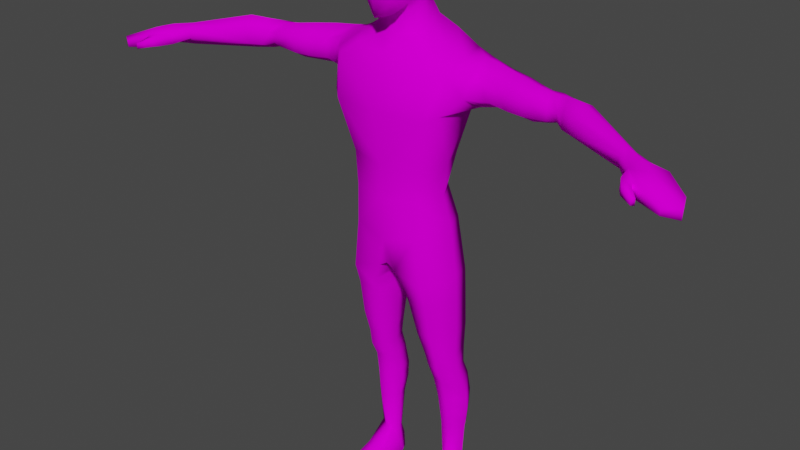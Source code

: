 # Source: M1.blend  (saved by Blender 2.93.20; exported with 4.5.12 LTS)
import bpy
from mathutils import Matrix  # noqa: F401  (used for matrix-valued properties, if any)

bpy.ops.wm.read_factory_settings(use_empty=True)
scene = bpy.context.scene
scene.name = 'Scene'

# ---- collections
col_collection = bpy.data.collections.new('Collection'); scene.collection.children.link(col_collection)

# ---- images (referenced by path relative to the original .blend; pixels are not part of the script)
import os
ASSET_DIR = os.environ.get("B2B_ASSET_DIR", "")  # directory of the original .blend (textures are referenced by path, not embedded)
HERE = os.path.dirname(os.path.abspath(__file__))  # packed textures are extracted next to this script under _unpacked/

def load_image(name, relpath, width, height, colorspace="sRGB"):
    """Load a texture the original file referenced (path relative to the .blend, or extracted next to this script)."""
    p = next((c for c in (os.path.join(HERE, relpath), os.path.join(ASSET_DIR, relpath)) if relpath and os.path.exists(c)), "")
    if p:
        img = bpy.data.images.load(p, check_existing=True)
        img.name = name
    else:  # same state as the original file: an image datablock whose file is absent (Cycles renders it pink)
        img = bpy.data.images.new(name, width, height)
        img.source = "FILE"
        img.filepath = "//" + (relpath or name)
    img.colorspace_settings.name = colorspace
    return img
img_m1_jpg = load_image('M1.jpg', 'M1.jpg', 1024, 1024, 'sRGB')

# ---- materials (node trees are filled in below, after node groups)
mat_material_005 = bpy.data.materials.new('Material.005')
mat_material_005.use_transparent_shadow = False

# ---- material node trees
mat_material_005.use_nodes = True; mat_material_005.node_tree.nodes.clear()
_N = mat_material_005.node_tree.nodes; _L = mat_material_005.node_tree.links
n0 = _N.new('ShaderNodeOutputMaterial'); n0.name = 'Material Output'; n0.location = (300, 300)
n1 = _N.new('ShaderNodeBsdfPrincipled'); n1.name = 'Principled BSDF'; n1.location = (10, 300)
n1.distribution = 'GGX'
n1.subsurface_method = 'BURLEY'
n1.inputs[3].default_value = 1.45
n1.inputs[13].default_value = 0.0
n1.inputs[27].default_value = (0.0, 0.0, 0.0, 1.0)
n1.inputs[28].default_value = 1.0
n2 = _N.new('ShaderNodeTexImage'); n2.name = 'Image Texture'; n2.location = (-423, 254)
n2.image = img_m1_jpg
_L.new(n1.outputs[0], n0.inputs[0])
_L.new(n2.outputs[0], n1.inputs[0])
n0.is_active_output = True

# ---- world
world_world = bpy.data.worlds.new('World'); scene.world = world_world
world_world.use_nodes = True; world_world.node_tree.nodes.clear()
_N = world_world.node_tree.nodes; _L = world_world.node_tree.links
n0 = _N.new('ShaderNodeOutputWorld'); n0.name = 'World Output'; n0.location = (300, 300)
n1 = _N.new('ShaderNodeBackground'); n1.name = 'Background'; n1.location = (10, 300)
n1.inputs[0].default_value = (0.05088, 0.05088, 0.05088, 1.0)
_L.new(n1.outputs[0], n0.inputs[0])
n0.is_active_output = True
world_world.color = (0.05088, 0.05088, 0.05088)
world_world.use_sun_shadow = False
world_world.sun_shadow_jitter_overblur = 0.0

# ---- meshes
me_cube_002 = bpy.data.meshes.new('Cube.002')
me_cube_002.from_pydata([(0.1966, -0.1254, 5.817), (0.2037, -0.1894, 5.887), (0.1444, -0.3252, 5.808), (0.3214, -0.2215, 6.483), (0.2542, -0.3821, 6.025), (0.2583, -0.09618, 5.595), (0.2327, 0.005658, 5.876), (0.2391, -0.003979, 5.957), (0.3291, -0.05367, 6.52), (0.2818, 0.03976, 5.635), (0.155, 0.1827, 6.015), (0.1665, 0.1981, 6.196), (0.2194, 0.2691, 5.702), (0.1538, 0.1821, 5.925), (0.09535, -0.1845, 5.787), (0.09716, -0.2312, 5.83), (0.07836, -0.3818, 5.779), (0.2126, -0.4826, 6.413), (0.1792, -0.4447, 6.007), (0.1238, -0.1812, 5.577), (0.1345, -0.4052, 5.934), (0.173, -0.3445, 5.922), (0.3024, -0.2037, 6.073), (0.3229, -0.02321, 6.133), (0.2592, -0.3418, 6.602), (0.1763, -0.4456, 6.623), (0.2596, -0.2451, 6.683), (0.2599, -0.07811, 6.706), (0.1701, -0.2634, 6.739), (0.1822, -0.07252, 6.762), (0.1328, 0.1198, 6.737), (0.2994, -0.4177, 6.423), (0.3429, -0.02815, 6.27), (0.3265, -0.2132, 6.226), (0.1954, -0.4358, 6.158), (0.2808, -0.3881, 6.174), (0.1591, 0.2313, 6.329), (0.6725, -0.2238, 5.299), (0.7123, 0.03002, 5.407), (0.5595, 0.4643, 5.387), (0.5548, -0.332, 5.286), (0.6593, -0.2846, 4.888), (0.5373, 0.5303, 4.964), (0.5417, -0.3931, 4.829), (0.8618, 0.02078, 5.311), (0.7966, 0.403, 5.335), (0.807, -0.09262, 5.044), (0.8872, 0.3279, 4.93), (1.045, -0.0002349, 5.254), (1.051, 0.3414, 5.296), (1.021, -0.0269, 5.056), (1.025, 0.3273, 4.96), (0.4207, 0.3386, 4.29), (0.425, -0.2712, 4.256), (0.378, -0.2619, 5.426), (0.4427, -0.157, 5.448), (0.3639, 0.3807, 5.564), (0.4971, 0.03481, 5.493), (0.1194, 0.4832, 2.993), (0.0993, -0.2823, 3.028), (0.232, 0.3809, 2.846), (0.1913, -0.2378, 2.809), (0.5287, 0.3907, 2.927), (0.4524, -0.2802, 2.904), (0.2519, 0.4038, 2.65), (0.2103, -0.1813, 2.646), (0.5312, 0.4035, 2.668), (0.4518, -0.2085, 2.667), (0.3003, 0.4088, 2.24), (0.2672, -0.1014, 2.24), (0.5425, 0.4085, 2.24), (0.4657, -0.1286, 2.24), (0.3271, 0.3849, 1.945), (0.2994, -0.006402, 1.945), (0.5457, 0.3847, 1.945), (0.4705, -0.03459, 1.945), (0.3484, 0.4522, 1.563), (0.3324, 0.1184, 1.564), (0.5526, 0.4638, 1.56), (0.4804, 0.09219, 1.562), (0.3428, 0.4355, 0.9214), (0.3798, 0.2181, 0.9215), (0.5631, 0.4566, 0.9207), (0.5025, 0.19, 0.9204), (0.3652, 0.403, 0.4244), (0.377, 0.2581, 0.4245), (0.4605, 0.4408, 0.4239), (0.4582, 0.2382, 0.4239), (0.3251, 0.4881, 1.308), (0.5585, 0.5128, 1.307), (0.496, 0.1427, 1.308), (0.3546, 0.1734, 1.31), (0.4757, 0.0001611, 1.749), (0.3152, 0.03673, 1.779), (0.5505, 0.3792, 1.749), (0.3406, 0.3794, 1.779), (0.3748, 0.4463, 3.487), (0.369, -0.3107, 3.491), (0.3647, -0.3071, 3.908), (0.3697, 0.2572, 3.943), (0.3207, 0.4731, 1.131), (0.5609, 0.4977, 1.131), (0.5018, 0.1661, 1.131), (0.3665, 0.1963, 1.132), (0.5907, -0.3791, 0.139), (0.3397, -0.3946, 0.1397), (0.4683, -0.4683, 0.139), (0.5714, -0.3231, 0.0008371), (0.3592, -0.3386, 0.0008371), (0.4677, -0.4123, 0.0008371), (0.3171, 0.0367, 0.01741), (0.3435, 0.0417, 0.2513), (0.4679, 0.01097, 0.01741), (0.5869, 0.05719, 0.2506), (0.6133, 0.0522, 0.01741), (0.4683, 0.01596, 0.2959), (0.5357, 0.4989, 0.01714), (0.3924, 0.5013, 0.01633), (0.4663, 0.5194, 0.01633), (0.4671, 0.5028, 0.2402), (0.3911, 0.4855, 0.2376), (0.5405, 0.4822, 0.2367), (1.283, 0.3231, 4.975), (1.273, -0.04586, 5.028), (1.294, -0.07515, 5.237), (1.304, 0.2858, 5.277), (1.476, 0.2602, 4.975), (1.448, -0.06817, 5.029), (1.467, -0.09775, 5.223), (1.495, 0.2226, 5.256), (1.592, 0.2167, 5.011), (1.698, -0.05598, 5.044), (1.713, -0.08623, 5.202), (1.609, 0.1787, 5.255), (1.708, 0.2158, 5.026), (1.801, -0.04135, 5.063), (1.813, -0.07224, 5.186), (1.724, 0.1776, 5.258), (1.826, 0.1935, 5.021), (1.901, -0.1154, 5.037), (1.921, -0.1449, 5.219), (1.845, 0.1559, 5.243), (2.078, 0.08881, 4.995), (2.032, -0.1837, 5.039), (2.052, -0.2131, 5.227), (2.098, 0.05136, 5.265), (2.736, -0.3011, 4.979), (2.663, -0.457, 5.035), (2.671, -0.4591, 5.128), (2.743, -0.3032, 5.116), (2.925, -0.3798, 4.964), (2.937, -0.3848, 5.097), (2.833, -0.6, 5.1), (2.821, -0.595, 4.968), (3.102, -0.4209, 4.938), (3.114, -0.4266, 5.092), (3.015, -0.7819, 5.085), (3.004, -0.7766, 4.941), (2.867, -0.7693, 5.092), (2.859, -0.765, 4.977), (2.979, -0.7862, 5.077), (2.97, -0.782, 4.962), (2.925, -0.8585, 5.063), (2.92, -0.8567, 4.976), (2.997, -0.8207, 5.053), (2.991, -0.8189, 4.967), (3.044, -0.9098, 5.012), (3.043, -0.9107, 4.945), (3.065, -0.873, 5.003), (3.064, -0.8739, 4.936), (3.278, -0.855, 4.983), (3.272, -0.8532, 4.906), (3.341, -0.5652, 4.905), (3.346, -0.5686, 4.989), (0.1798, 0.2127, 6.519), (0.3922, 0.4986, 0.05375), (0.6012, -0.3791, 0.0242), (0.2842, 0.03755, 0.05696), (0.6458, 0.05304, 0.05684), (0.3291, -0.3946, 0.02432), (0.4683, -0.4683, 0.0242), (0.4664, 0.5166, 0.05419), (0.5365, 0.4961, 0.05428), (0.637, 0.3201, 0.9203), (0.6562, 0.3281, 1.13), (0.3268, 0.3268, 0.9215), (0.301, 0.3347, 1.132), (0.2963, 0.2853, 1.564), (0.278, 0.208, 1.779), (0.6055, 0.2757, 1.564), (0.6123, 0.1892, 1.779), (0.2566, 0.1892, 1.945), (0.5917, 0.1698, 1.945), (0.2134, 0.1537, 2.24), (0.6217, 0.133, 2.24), (0.1366, 0.1113, 2.648), (0.642, 0.09058, 2.686), (0.1081, 0.07156, 2.828), (0.6511, 0.05602, 3.022), (0.5777, 0.04967, 3.593), (0.5408, -0.02865, 3.932), (0.5443, 0.01998, 4.28), (1.048, 0.1706, 5.376), (1.023, 0.1502, 4.954), (0.7002, -0.005136, 4.869), (0.8471, 0.1176, 4.922), (0.8292, 0.2119, 5.395), (0.5962, 0.3349, 0.4239), (0.3412, 0.3305, 0.4244), (0.2955, 0.3307, 1.309), (0.646, 0.3248, 1.307), (0.6167, 0.3762, 0.01448), (0.3394, 0.3688, 0.01633), (0.4818, 0.3659, 0.008586), (1.278, 0.1386, 4.937), (1.299, 0.1053, 5.346), (1.481, 0.06244, 5.318), (1.462, 0.09603, 4.938), (1.645, 0.08038, 4.977), (1.661, 0.04621, 5.296), (1.769, 0.05268, 5.282), (1.754, 0.08724, 5.005), (1.864, 0.03906, 4.977), (1.883, 0.005522, 5.305), (2.075, -0.08088, 5.327), (2.055, -0.04747, 4.961), (2.707, -0.3812, 5.184), (2.699, -0.3791, 4.946), (2.885, -0.4924, 5.166), (2.873, -0.4874, 4.958), (3.064, -0.6043, 5.119), (3.053, -0.5987, 4.923), (3.423, -0.7604, 4.981), (3.417, -0.7578, 4.873), (0.6476, 0.3692, 0.08372), (0.3046, 0.3623, 0.08535), (-0.1966, -0.1254, 5.817), (-0.2037, -0.1894, 5.887), (-0.1444, -0.3252, 5.808), (-0.3214, -0.2215, 6.483), (-0.2542, -0.3821, 6.025), (-0.2583, -0.09618, 5.595), (-0.2327, 0.005658, 5.876), (-0.2391, -0.003979, 5.957), (-0.3291, -0.05367, 6.52), (-0.2818, 0.03976, 5.635), (-0.155, 0.1827, 6.015), (-0.1665, 0.1981, 6.196), (-0.2194, 0.2691, 5.702), (-0.1538, 0.1821, 5.925), (-0.09535, -0.1845, 5.787), (-0.09716, -0.2312, 5.83), (-0.07836, -0.3818, 5.779), (-0.2126, -0.4826, 6.413), (-0.1792, -0.4447, 6.007), (-0.1238, -0.1812, 5.577), (-0.1345, -0.4052, 5.934), (-0.173, -0.3445, 5.922), (-0.3024, -0.2037, 6.073), (-0.3229, -0.02321, 6.133), (-0.2592, -0.3418, 6.602), (-0.1763, -0.4456, 6.623), (-0.2596, -0.2451, 6.683), (-0.2599, -0.07811, 6.706), (-0.1701, -0.2634, 6.739), (-0.1822, -0.07252, 6.762), (-0.1328, 0.1198, 6.737), (-0.2994, -0.4177, 6.423), (-0.3429, -0.02815, 6.27), (-0.3265, -0.2132, 6.226), (-0.1954, -0.4358, 6.158), (-0.2808, -0.3881, 6.174), (0.0, 0.2698, 6.526), (-0.1591, 0.2313, 6.329), (-0.6725, -0.2238, 5.299), (-0.7123, 0.03002, 5.407), (-0.5595, 0.4643, 5.387), (-0.5548, -0.332, 5.286), (-0.6593, -0.2846, 4.888), (-0.5373, 0.5303, 4.964), (-0.5417, -0.3931, 4.829), (-0.8618, 0.02078, 5.311), (-0.7966, 0.403, 5.335), (-0.807, -0.09262, 5.044), (-0.8872, 0.3279, 4.93), (-1.045, -0.0002349, 5.254), (-1.051, 0.3414, 5.296), (-1.021, -0.0269, 5.056), (-1.025, 0.3273, 4.96), (-0.4207, 0.3386, 4.29), (-0.425, -0.2712, 4.256), (-0.378, -0.2619, 5.426), (-0.4427, -0.157, 5.448), (-0.3639, 0.3807, 5.564), (-0.4971, 0.03481, 5.493), (-0.1194, 0.4832, 2.993), (-0.0993, -0.2823, 3.028), (-0.232, 0.3809, 2.846), (-0.1913, -0.2378, 2.809), (-0.5287, 0.3907, 2.927), (-0.4524, -0.2802, 2.904), (-0.2519, 0.4038, 2.65), (-0.2103, -0.1813, 2.646), (-0.5312, 0.4035, 2.668), (-0.4518, -0.2085, 2.667), (-0.3003, 0.4088, 2.24), (-0.2672, -0.1014, 2.24), (-0.5425, 0.4085, 2.24), (-0.4657, -0.1286, 2.24), (-0.3271, 0.3849, 1.945), (-0.2994, -0.006402, 1.945), (-0.5457, 0.3847, 1.945), (-0.4705, -0.03459, 1.945), (-0.3484, 0.4522, 1.563), (-0.3324, 0.1184, 1.564), (-0.5526, 0.4638, 1.56), (-0.4804, 0.09219, 1.562), (-0.3428, 0.4355, 0.9214), (-0.3798, 0.2181, 0.9215), (-0.5631, 0.4566, 0.9207), (-0.5025, 0.19, 0.9204), (-0.3652, 0.403, 0.4244), (-0.377, 0.2581, 0.4245), (-0.4605, 0.4408, 0.4239), (-0.4582, 0.2382, 0.4239), (-0.3251, 0.4881, 1.308), (-0.5585, 0.5128, 1.307), (-0.496, 0.1427, 1.308), (-0.3546, 0.1734, 1.31), (-0.4757, 0.0001611, 1.749), (-0.3152, 0.03673, 1.779), (-0.5505, 0.3792, 1.749), (-0.3406, 0.3794, 1.779), (-0.3748, 0.4463, 3.487), (-0.369, -0.3107, 3.491), (-0.3647, -0.3071, 3.908), (-0.3697, 0.2572, 3.943), (-0.3207, 0.4731, 1.131), (-0.5609, 0.4977, 1.131), (-0.5018, 0.1661, 1.131), (-0.3665, 0.1963, 1.132), (-0.5907, -0.3791, 0.139), (-0.3397, -0.3946, 0.1397), (-0.4683, -0.4683, 0.139), (-0.5714, -0.3231, 0.0008371), (-0.3592, -0.3386, 0.0008371), (-0.4677, -0.4123, 0.0008371), (-0.3171, 0.0367, 0.01741), (-0.3435, 0.0417, 0.2513), (-0.4679, 0.01097, 0.01741), (-0.5869, 0.05719, 0.2506), (-0.6133, 0.0522, 0.01741), (-0.4683, 0.01596, 0.2959), (-0.5357, 0.4989, 0.01714), (-0.3924, 0.5013, 0.01633), (-0.4663, 0.5194, 0.01633), (-0.4671, 0.5028, 0.2402), (-0.3911, 0.4855, 0.2376), (-0.5405, 0.4822, 0.2367), (-1.283, 0.3231, 4.975), (-1.273, -0.04586, 5.028), (-1.294, -0.07515, 5.237), (-1.304, 0.2858, 5.277), (-1.476, 0.2602, 4.975), (-1.448, -0.06817, 5.029), (-1.467, -0.09775, 5.223), (-1.495, 0.2226, 5.256), (-1.592, 0.2167, 5.011), (-1.698, -0.05598, 5.044), (-1.713, -0.08623, 5.202), (-1.609, 0.1787, 5.255), (-1.708, 0.2158, 5.026), (-1.801, -0.04135, 5.063), (-1.813, -0.07224, 5.186), (-1.724, 0.1776, 5.258), (-1.826, 0.1935, 5.021), (-1.901, -0.1154, 5.037), (-1.921, -0.1449, 5.219), (-1.845, 0.1559, 5.243), (-2.078, 0.08881, 4.995), (-2.032, -0.1837, 5.039), (-2.052, -0.2131, 5.227), (-2.098, 0.05136, 5.265), (-2.736, -0.3011, 4.979), (-2.663, -0.457, 5.035), (-2.671, -0.4591, 5.128), (-2.743, -0.3032, 5.116), (-2.925, -0.3798, 4.964), (-2.937, -0.3848, 5.097), (-2.833, -0.6, 5.1), (-2.821, -0.595, 4.968), (-3.102, -0.4209, 4.938), (-3.114, -0.4266, 5.092), (-3.015, -0.7819, 5.085), (-3.004, -0.7766, 4.941), (-2.867, -0.7693, 5.092), (-2.859, -0.765, 4.977), (-2.979, -0.7862, 5.077), (-2.97, -0.782, 4.962), (-2.925, -0.8585, 5.063), (-2.92, -0.8567, 4.976), (-2.997, -0.8207, 5.053), (-2.991, -0.8189, 4.967), (-3.044, -0.9098, 5.012), (-3.043, -0.9107, 4.945), (-3.065, -0.873, 5.003), (-3.064, -0.8739, 4.936), (-3.278, -0.855, 4.983), (-3.272, -0.8532, 4.906), (-3.341, -0.5652, 4.905), (-3.346, -0.5686, 4.989), (0.0, 0.2399, 5.934), (0.0, -0.2124, 5.769), (0.0, 0.2389, 6.015), (0.0, -0.2523, 5.8), (0.0, -0.4409, 5.765), (0.0, -0.5413, 6.397), (-0.1798, 0.2127, 6.519), (0.0, -0.4888, 5.99), (0.0, 0.3218, 5.723), (0.0, -0.2069, 5.567), (0.0, 0.2513, 6.185), (0.0, -0.4741, 5.94), (0.0, -0.5112, 6.657), (0.0, -0.2723, 6.796), (0.0, -0.06692, 6.809), (0.0, 0.1238, 6.787), (0.0, 0.2851, 6.315), (0.0, -0.5981, 6.144), (0.0, 0.5488, 5.394), (0.0, -0.4125, 5.249), (0.0, 0.6131, 5.015), (0.0, -0.4929, 4.854), (0.0, 0.4101, 4.29), (0.0, -0.3698, 4.236), (0.0, -0.3205, 5.404), (0.0, 0.45, 5.562), (0.0, 0.4862, 3.115), (0.0, -0.2872, 3.092), (0.0, 0.5228, 3.397), (0.0, -0.3341, 3.361), (0.0, 0.3327, 3.94), (0.0, -0.3878, 3.887), (-0.3922, 0.4986, 0.05375), (-0.6012, -0.3791, 0.0242), (-0.2842, 0.03755, 0.05696), (-0.6458, 0.05304, 0.05684), (-0.3291, -0.3946, 0.02432), (-0.4683, -0.4683, 0.0242), (-0.4664, 0.5166, 0.05419), (-0.5365, 0.4961, 0.05428), (-0.637, 0.3201, 0.9203), (-0.6562, 0.3281, 1.13), (-0.3268, 0.3268, 0.9215), (-0.301, 0.3347, 1.132), (-0.2963, 0.2853, 1.564), (-0.278, 0.208, 1.779), (-0.6055, 0.2757, 1.564), (-0.6123, 0.1892, 1.779), (-0.2566, 0.1892, 1.945), (-0.5917, 0.1698, 1.945), (-0.2134, 0.1537, 2.24), (-0.6217, 0.133, 2.24), (-0.1366, 0.1113, 2.648), (-0.642, 0.09058, 2.686), (-0.1081, 0.07156, 2.828), (-0.6511, 0.05602, 3.022), (0.0, 0.1005, 3.011), (0.0, 0.09948, 3.104), (-0.5777, 0.04967, 3.593), (-0.5408, -0.02865, 3.932), (-0.5443, 0.01998, 4.28), (-1.048, 0.1706, 5.376), (-1.023, 0.1502, 4.954), (-0.7002, -0.005136, 4.869), (-0.8471, 0.1176, 4.922), (-0.8292, 0.2119, 5.395), (-0.5962, 0.3349, 0.4239), (-0.3412, 0.3305, 0.4244), (-0.2955, 0.3307, 1.309), (-0.646, 0.3248, 1.307), (-0.6167, 0.3762, 0.01448), (-0.3394, 0.3688, 0.01633), (-0.4818, 0.3659, 0.008586), (-1.278, 0.1386, 4.937), (-1.299, 0.1053, 5.346), (-1.481, 0.06244, 5.318), (-1.462, 0.09603, 4.938), (-1.645, 0.08038, 4.977), (-1.661, 0.04621, 5.296), (-1.769, 0.05268, 5.282), (-1.754, 0.08724, 5.005), (-1.864, 0.03906, 4.977), (-1.883, 0.005522, 5.305), (-2.075, -0.08088, 5.327), (-2.055, -0.04747, 4.961), (-2.707, -0.3812, 5.184), (-2.699, -0.3791, 4.946), (-2.885, -0.4924, 5.166), (-2.873, -0.4874, 4.958), (-3.064, -0.6043, 5.119), (-3.053, -0.5987, 4.923), (-3.423, -0.7604, 4.981), (-3.417, -0.7578, 4.873), (-0.6476, 0.3692, 0.08372), (-0.3046, 0.3623, 0.08535)], [], [(19, 5, 0, 14), (13, 411, 413, 10), (6, 13, 10, 7), (30, 27, 8, 174), (34, 17, 416, 428), (31, 35, 33, 3), (17, 34, 35, 31), (14, 0, 1, 15), (33, 32, 3), (20, 21, 4, 18), (8, 32, 36, 174), (18, 34, 428, 418), (412, 14, 15, 414), (420, 19, 14, 412), (413, 421, 11, 10), (415, 16, 20, 422), (36, 427, 272, 174), (0, 6, 7, 1), (5, 9, 6, 0), (54, 435, 430, 40), (416, 17, 25, 423), (24, 31, 3), (1, 7, 23, 22), (16, 2, 21, 20), (29, 425, 424, 28), (30, 426, 425, 29), (27, 29, 28, 26), (30, 29, 27), (423, 25, 28, 424), (25, 24, 26, 28), (56, 57, 38, 39), (272, 426, 30, 174), (8, 27, 26, 3), (436, 56, 39, 429), (18, 4, 35, 34), (22, 33, 35, 4), (40, 430, 432, 43), (55, 54, 40, 37), (429, 39, 42, 431), (38, 44, 206), (57, 55, 37, 38), (205, 47, 51, 203), (41, 43, 53), (37, 40, 43, 41), (42, 204, 201, 52), (38, 37, 44), (86, 207, 121, 119), (205, 204, 47), (206, 44, 48, 202), (52, 201, 200, 99), (37, 41, 46), (53, 201, 41), (39, 38, 206), (43, 432, 434, 53), (431, 42, 52, 433), (98, 200, 201, 53), (98, 97, 199, 200), (99, 96, 439, 441), (419, 12, 56, 436), (19, 420, 435, 54), (442, 440, 97, 98), (22, 23, 32, 33), (9, 5, 55, 57), (468, 437, 58, 467), (5, 19, 54, 55), (467, 197, 61, 59), (198, 62, 96, 199), (62, 198, 196, 66), (197, 195, 65, 61), (67, 196, 198, 63), (193, 191, 73, 69), (63, 61, 65, 67), (194, 192, 74, 70), (60, 62, 66, 64), (66, 196, 194, 70), (195, 64, 68, 193), (64, 66, 70, 68), (92, 79, 189, 190), (67, 65, 69, 71), (67, 71, 194, 196), (71, 69, 73, 75), (71, 75, 192, 194), (94, 190, 189, 78), (188, 95, 76, 187), (68, 70, 74, 72), (185, 208, 85, 81), (92, 93, 77, 79), (102, 83, 183, 184), (184, 183, 82, 101), (95, 94, 78, 76), (186, 185, 81, 103), (100, 101, 82, 80), (102, 103, 81, 83), (183, 207, 86, 82), (191, 188, 93, 73), (75, 92, 190, 192), (80, 82, 86, 84), (83, 81, 85, 87), (187, 76, 88, 209), (74, 192, 190, 94), (79, 90, 210, 189), (79, 77, 91, 90), (76, 78, 89, 88), (72, 74, 94, 95), (235, 208, 84), (199, 96, 99, 200), (75, 73, 93, 92), (53, 434, 442, 98), (433, 52, 99, 441), (89, 210, 184, 101), (209, 88, 100, 186), (90, 102, 184, 210), (90, 91, 103, 102), (88, 89, 101, 100), (110, 112, 109, 108), (177, 110, 108, 179), (180, 179, 108, 109), (178, 113, 104, 176), (113, 115, 106, 104), (112, 114, 107, 109), (115, 111, 105, 106), (87, 85, 111, 115), (213, 112, 110, 212), (178, 114, 211, 234), (177, 235, 212, 110), (202, 48, 124, 215), (175, 181, 118, 117), (181, 182, 116, 118), (175, 235, 84, 120), (84, 86, 119, 120), (212, 235, 175, 117), (49, 202, 215, 125), (123, 124, 48, 50), (215, 124, 128, 216), (123, 127, 128, 124), (214, 217, 127, 123), (122, 125, 129, 126), (217, 126, 130, 218), (128, 127, 131, 132), (216, 128, 132, 219), (219, 132, 136, 220), (126, 129, 133, 130), (132, 131, 135, 136), (130, 133, 137, 134), (218, 130, 134, 221), (137, 141, 138, 134), (221, 222, 139, 135), (220, 136, 140, 223), (136, 135, 139, 140), (223, 224, 145, 141), (138, 141, 145, 142), (222, 138, 142, 225), (139, 143, 144, 140), (145, 149, 146, 142), (144, 148, 226, 224), (142, 146, 227, 225), (51, 49, 125, 122), (226, 148, 152, 228), (146, 149, 151, 150), (233, 171, 157, 231), (148, 147, 153, 152), (229, 153, 147, 227), (151, 155, 154, 150), (231, 157, 153, 229), (159, 163, 162, 158), (152, 158, 160, 156), (233, 172, 173, 232), (157, 161, 159, 153), (230, 228, 152, 156), (158, 162, 164, 160), (173, 172, 154, 155), (156, 160, 161, 157), (165, 169, 167, 163), (159, 158, 152, 153), (164, 165, 161, 160), (162, 166, 168, 164), (163, 167, 166, 162), (168, 169, 165, 164), (232, 230, 156, 170), (167, 169, 168, 166), (44, 46, 50, 48), (42, 39, 45), (12, 9, 57, 56), (47, 45, 49, 51), (161, 165, 163, 159), (418, 422, 20, 18), (440, 438, 59, 97), (96, 62, 60, 58), (11, 421, 427, 36), (12, 419, 411, 13), (437, 439, 96, 58), (24, 25, 17, 31), (176, 180, 109, 107), (42, 45, 47), (59, 61, 63, 97), (1, 22, 4, 21), (21, 2, 1), (414, 15, 16, 415), (15, 1, 2, 16), (7, 10, 11, 23), (104, 106, 180, 176), (113, 207, 87, 115), (119, 121, 182, 181), (120, 119, 181, 175), (114, 178, 176, 107), (106, 105, 179, 180), (182, 234, 211, 116), (111, 177, 179, 105), (85, 208, 235), (91, 209, 186, 103), (203, 214, 123, 50), (125, 215, 216, 129), (122, 126, 217, 214), (127, 217, 218, 131), (129, 216, 219, 133), (133, 219, 220, 137), (131, 218, 221, 135), (134, 138, 222, 221), (137, 220, 223, 141), (140, 144, 224, 223), (139, 222, 225, 143), (226, 149, 145, 224), (143, 147, 148, 144), (149, 226, 228, 151), (172, 233, 231, 154), (150, 229, 227, 146), (154, 231, 229, 150), (171, 233, 232, 170), (155, 151, 228, 230), (173, 155, 230, 232), (156, 157, 171, 170), (37, 46, 44), (77, 187, 209, 91), (72, 95, 188, 191), (100, 80, 185, 186), (80, 84, 208, 185), (93, 188, 187, 77), (65, 195, 193, 69), (68, 72, 191, 193), (60, 64, 195, 197), (58, 60, 197, 467), (438, 468, 467, 59), (204, 41, 201), (45, 206, 202, 49), (41, 204, 205, 46), (46, 205, 203, 50), (45, 39, 206), (23, 11, 36, 32), (9, 12, 13, 6), (63, 198, 199, 97), (78, 189, 210, 89), (83, 87, 207, 183), (204, 42, 47), (213, 211, 114, 112), (211, 213, 118, 116), (118, 213, 212, 117), (178, 234, 207, 113), (121, 207, 234, 182), (111, 85, 235, 177), (51, 122, 214, 203), (227, 147, 143, 225), (3, 26, 24), (3, 32, 8), (255, 250, 236, 241), (249, 246, 413, 411), (242, 243, 246, 249), (266, 417, 244, 263), (270, 428, 416, 253), (267, 239, 269, 271), (253, 267, 271, 270), (250, 251, 237, 236), (269, 239, 268), (256, 254, 240, 257), (244, 417, 273, 268), (254, 418, 428, 270), (412, 414, 251, 250), (420, 412, 250, 255), (413, 246, 247, 421), (415, 422, 256, 252), (273, 417, 272, 427), (236, 237, 243, 242), (241, 236, 242, 245), (291, 277, 430, 435), (416, 423, 261, 253), (260, 239, 267), (237, 258, 259, 243), (252, 256, 257, 238), (265, 264, 424, 425), (266, 265, 425, 426), (263, 262, 264, 265), (266, 263, 265), (423, 424, 264, 261), (261, 264, 262, 260), (293, 276, 275, 294), (272, 417, 266, 426), (244, 239, 262, 263), (436, 429, 276, 293), (254, 270, 271, 240), (258, 240, 271, 269), (277, 280, 432, 430), (292, 274, 277, 291), (429, 431, 279, 276), (275, 476, 281), (294, 275, 274, 292), (475, 473, 288, 284), (278, 290, 280), (274, 278, 280, 277), (279, 289, 471, 474), (275, 281, 274), (323, 356, 358, 477), (475, 284, 474), (476, 472, 285, 281), (289, 336, 470, 471), (274, 283, 278), (290, 278, 471), (276, 476, 275), (280, 290, 434, 432), (431, 433, 289, 279), (335, 290, 471, 470), (335, 470, 469, 334), (336, 441, 439, 333), (419, 436, 293, 248), (255, 291, 435, 420), (442, 335, 334, 440), (258, 269, 268, 259), (245, 294, 292, 241), (468, 467, 295, 437), (241, 292, 291, 255), (467, 296, 298, 465), (466, 469, 333, 299), (299, 303, 464, 466), (465, 298, 302, 463), (304, 300, 466, 464), (461, 306, 310, 459), (300, 304, 302, 298), (462, 307, 311, 460), (297, 301, 303, 299), (303, 307, 462, 464), (463, 461, 305, 301), (301, 305, 307, 303), (329, 458, 457, 316), (304, 308, 306, 302), (304, 464, 462, 308), (308, 312, 310, 306), (308, 462, 460, 312), (331, 315, 457, 458), (456, 455, 313, 332), (305, 309, 311, 307), (453, 318, 322, 478), (329, 316, 314, 330), (339, 452, 451, 320), (452, 338, 319, 451), (332, 313, 315, 331), (454, 340, 318, 453), (337, 317, 319, 338), (339, 320, 318, 340), (451, 319, 323, 477), (459, 310, 330, 456), (312, 460, 458, 329), (317, 321, 323, 319), (320, 324, 322, 318), (455, 479, 325, 313), (311, 331, 458, 460), (316, 457, 480, 327), (316, 327, 328, 314), (313, 325, 326, 315), (309, 332, 331, 311), (505, 321, 478), (469, 470, 336, 333), (312, 329, 330, 310), (290, 335, 442, 434), (433, 441, 336, 289), (326, 338, 452, 480), (479, 454, 337, 325), (327, 480, 452, 339), (327, 339, 340, 328), (325, 337, 338, 326), (347, 345, 346, 349), (445, 447, 345, 347), (448, 346, 345, 447), (446, 444, 341, 350), (350, 341, 343, 352), (349, 346, 344, 351), (352, 343, 342, 348), (324, 352, 348, 322), (483, 482, 347, 349), (446, 504, 481, 351), (445, 347, 482, 505), (472, 485, 361, 285), (443, 354, 355, 449), (449, 355, 353, 450), (443, 357, 321, 505), (321, 357, 356, 323), (482, 354, 443, 505), (286, 362, 485, 472), (360, 287, 285, 361), (485, 486, 365, 361), (360, 361, 365, 364), (484, 360, 364, 487), (359, 363, 366, 362), (487, 488, 367, 363), (365, 369, 368, 364), (486, 489, 369, 365), (489, 490, 373, 369), (363, 367, 370, 366), (369, 373, 372, 368), (367, 371, 374, 370), (488, 491, 371, 367), (374, 371, 375, 378), (491, 372, 376, 492), (490, 493, 377, 373), (373, 377, 376, 372), (493, 378, 382, 494), (375, 379, 382, 378), (492, 495, 379, 375), (376, 377, 381, 380), (382, 379, 383, 386), (381, 494, 496, 385), (379, 495, 497, 383), (288, 359, 362, 286), (496, 498, 389, 385), (383, 387, 388, 386), (503, 501, 394, 408), (385, 389, 390, 384), (499, 497, 384, 390), (388, 387, 391, 392), (501, 499, 390, 394), (396, 395, 399, 400), (389, 393, 397, 395), (503, 502, 410, 409), (394, 390, 396, 398), (500, 393, 389, 498), (395, 397, 401, 399), (410, 392, 391, 409), (393, 394, 398, 397), (402, 400, 404, 406), (396, 390, 389, 395), (401, 397, 398, 402), (399, 401, 405, 403), (400, 399, 403, 404), (405, 401, 402, 406), (502, 407, 393, 500), (404, 403, 405, 406), (281, 285, 287, 283), (279, 282, 276), (248, 293, 294, 245), (284, 288, 286, 282), (398, 396, 400, 402), (418, 254, 256, 422), (440, 334, 296, 438), (333, 295, 297, 299), (247, 273, 427, 421), (248, 249, 411, 419), (437, 295, 333, 439), (260, 267, 253, 261), (444, 344, 346, 448), (279, 284, 282), (296, 334, 300, 298), (237, 257, 240, 258), (257, 237, 238), (414, 415, 252, 251), (251, 252, 238, 237), (243, 259, 247, 246), (341, 444, 448, 343), (350, 352, 324, 477), (356, 449, 450, 358), (357, 443, 449, 356), (351, 344, 444, 446), (343, 448, 447, 342), (450, 353, 481, 504), (348, 342, 447, 445), (322, 505, 478), (328, 340, 454, 479), (473, 287, 360, 484), (362, 366, 486, 485), (359, 484, 487, 363), (364, 368, 488, 487), (366, 370, 489, 486), (370, 374, 490, 489), (368, 372, 491, 488), (371, 491, 492, 375), (374, 378, 493, 490), (377, 493, 494, 381), (376, 380, 495, 492), (496, 494, 382, 386), (380, 381, 385, 384), (386, 388, 498, 496), (409, 391, 501, 503), (387, 383, 497, 499), (391, 387, 499, 501), (408, 407, 502, 503), (392, 500, 498, 388), (410, 502, 500, 392), (393, 407, 408, 394), (274, 281, 283), (314, 328, 479, 455), (309, 459, 456, 332), (337, 454, 453, 317), (317, 453, 478, 321), (330, 314, 455, 456), (302, 306, 461, 463), (305, 461, 459, 309), (297, 465, 463, 301), (295, 467, 465, 297), (438, 296, 467, 468), (474, 471, 278), (282, 286, 472, 476), (278, 283, 475, 474), (283, 287, 473, 475), (282, 476, 276), (259, 268, 273, 247), (245, 242, 249, 248), (300, 334, 469, 466), (315, 326, 480, 457), (320, 451, 477, 324), (474, 284, 279), (483, 349, 351, 481), (481, 353, 355, 483), (355, 354, 482, 483), (446, 350, 477, 504), (358, 450, 504, 477), (348, 445, 505, 322), (288, 473, 484, 359), (497, 495, 380, 384), (239, 260, 262), (239, 244, 268)])
me_cube_002.polygons.foreach_set('use_smooth', [True] * 526)
_uv = me_cube_002.uv_layers.new(name='UVMap')
_uv.uv.foreach_set('vector', [0.317, 0.7785, 0.3326, 0.7811, 0.3234, 0.8193, 0.3133, 0.8157, 0.3191, 0.8323, 0.3059, 0.8333, 0.3059, 0.8429, 0.3192, 0.8429, 0.3231, 0.8262, 0.3153, 0.8321, 0.3192, 0.8429, 0.3259, 0.8367, 0.6915, 0.8946, 0.7017, 0.8906, 0.7069, 0.9, 0.694, 0.9078, 0.3249, 0.8611, 0.3259, 0.8885, 0.3066, 0.8878, 0.3053, 0.8638, 0.33, 0.8916, 0.3282, 0.8619, 0.3327, 0.8681, 0.3322, 0.8989, 0.3259, 0.8885, 0.3249, 0.8611, 0.3285, 0.8617, 0.3303, 0.889, 0.3133, 0.8157, 0.3234, 0.8193, 0.3241, 0.8276, 0.3135, 0.8209, 0.3327, 0.8681, 0.3344, 0.8734, 0.3322, 0.8989, 0.3185, 0.836, 0.3205, 0.8317, 0.3265, 0.8453, 0.3214, 0.8455, 0.7069, 0.9, 0.7128, 0.9144, 0.6959, 0.919, 0.694, 0.9078, 0.3214, 0.8455, 0.3249, 0.8611, 0.3053, 0.8638, 0.3044, 0.8456, 0.3059, 0.8136, 0.3133, 0.8157, 0.3135, 0.8209, 0.3059, 0.8173, 0.3026, 0.7771, 0.317, 0.7785, 0.3133, 0.8157, 0.3059, 0.8136, 0.6954, 0.9419, 0.6913, 0.9317, 0.6998, 0.9262, 0.7038, 0.9373, 0.303, 0.8193, 0.3122, 0.8187, 0.3185, 0.836, 0.304, 0.8397, 0.6959, 0.919, 0.6878, 0.9237, 0.6842, 0.9101, 0.694, 0.9078, 0.3195, 0.8192, 0.3231, 0.8262, 0.3259, 0.8367, 0.3202, 0.8275, 0.3234, 0.7705, 0.3262, 0.7761, 0.3231, 0.8262, 0.3195, 0.8192, 0.3464, 0.7797, 0.3026, 0.7712, 0.3026, 0.7407, 0.3669, 0.7602, 0.3066, 0.8878, 0.3259, 0.8885, 0.325, 0.9115, 0.308, 0.9158, 0.3296, 0.9131, 0.33, 0.8916, 0.3322, 0.8989, 0.3202, 0.8275, 0.3259, 0.8367, 0.3307, 0.8577, 0.3287, 0.8504, 0.3122, 0.8187, 0.3167, 0.8193, 0.3205, 0.8317, 0.3185, 0.836, 0.6984, 0.8871, 0.6908, 0.8795, 0.6995, 0.8703, 0.7052, 0.8794, 0.6915, 0.8946, 0.685, 0.8906, 0.6908, 0.8795, 0.6984, 0.8871, 0.7017, 0.8906, 0.6984, 0.8871, 0.7052, 0.8794, 0.7079, 0.8849, 0.6915, 0.8946, 0.6984, 0.8871, 0.7017, 0.8906, 0.7128, 0.8619, 0.7156, 0.8739, 0.7052, 0.8794, 0.6995, 0.8703, 0.7156, 0.8739, 0.7142, 0.8828, 0.7079, 0.8849, 0.7052, 0.8794, 0.3448, 0.7934, 0.3603, 0.7891, 0.3824, 0.7755, 0.3675, 0.7743, 0.6842, 0.9101, 0.685, 0.8906, 0.6915, 0.8946, 0.694, 0.9078, 0.7069, 0.9, 0.7017, 0.8906, 0.7079, 0.8849, 0.715, 0.895, 0.3026, 0.7794, 0.3448, 0.7934, 0.3675, 0.7743, 0.3026, 0.7629, 0.3214, 0.8455, 0.3251, 0.8461, 0.3285, 0.8617, 0.3249, 0.8611, 0.3303, 0.8498, 0.3327, 0.8681, 0.3282, 0.8619, 0.3256, 0.8442, 0.3669, 0.7602, 0.3026, 0.7407, 0.3026, 0.7001, 0.3654, 0.6966, 0.354, 0.7828, 0.3464, 0.7797, 0.3669, 0.7602, 0.3778, 0.7605, 0.3026, 0.7698, 0.3675, 0.7743, 0.3649, 0.7154, 0.3026, 0.7225, 0.3824, 0.7755, 0.3879, 0.7618, 0.3841, 0.7736, 0.3603, 0.7891, 0.354, 0.7828, 0.3778, 0.7605, 0.3824, 0.7755, 0.3509, 0.7399, 0.353, 0.736, 0.3604, 0.7226, 0.3599, 0.7226, 0.3762, 0.7033, 0.3654, 0.6966, 0.3464, 0.617, 0.3778, 0.7605, 0.3669, 0.7602, 0.3654, 0.6966, 0.3762, 0.7033, 0.3649, 0.7154, 0.3755, 0.7007, 0.3547, 0.6203, 0.3459, 0.6217, 0.3824, 0.7755, 0.3778, 0.7605, 0.3879, 0.7618, 0.3683, 0.1145, 0.3802, 0.1211, 0.3829, 0.09868, 0.3763, 0.09547, 0.3862, 0.7077, 0.381, 0.7007, 0.3908, 0.7088, 0.3922, 0.7615, 0.3858, 0.7545, 0.3872, 0.7327, 0.398, 0.7375, 0.3459, 0.6217, 0.3602, 0.6203, 0.3598, 0.5719, 0.34, 0.5734, 0.3778, 0.7605, 0.3762, 0.7033, 0.3815, 0.7247, 0.3464, 0.617, 0.3602, 0.6203, 0.3762, 0.7033, 0.3675, 0.7743, 0.3824, 0.7755, 0.3841, 0.7736, 0.3654, 0.6966, 0.3026, 0.7001, 0.3026, 0.6141, 0.3464, 0.617, 0.3026, 0.7225, 0.3649, 0.7154, 0.3459, 0.6217, 0.3026, 0.6217, 0.3394, 0.5686, 0.3598, 0.5719, 0.3602, 0.6203, 0.3464, 0.617, 0.3394, 0.5686, 0.3439, 0.5105, 0.3681, 0.5247, 0.3598, 0.5719, 0.34, 0.5734, 0.3445, 0.51, 0.3026, 0.4975, 0.3026, 0.573, 0.3026, 0.7883, 0.3281, 0.796, 0.3448, 0.7934, 0.3026, 0.7794, 0.317, 0.7785, 0.3026, 0.7771, 0.3026, 0.7712, 0.3464, 0.7797, 0.3026, 0.5656, 0.3026, 0.4924, 0.3439, 0.5105, 0.3394, 0.5686, 0.3303, 0.8498, 0.3324, 0.8571, 0.3344, 0.8734, 0.3327, 0.8681, 0.3353, 0.7867, 0.3326, 0.7811, 0.354, 0.7828, 0.3603, 0.7891, 0.3026, 0.4566, 0.3026, 0.4582, 0.3165, 0.4413, 0.3026, 0.4437, 0.3326, 0.7811, 0.317, 0.7785, 0.3464, 0.7797, 0.354, 0.7828, 0.3026, 0.4437, 0.3152, 0.4182, 0.3248, 0.4156, 0.3141, 0.4461, 0.3632, 0.4453, 0.349, 0.432, 0.3445, 0.51, 0.3681, 0.5247, 0.349, 0.432, 0.3632, 0.4453, 0.3771, 0.3985, 0.3642, 0.396, 0.3152, 0.4182, 0.3185, 0.3932, 0.327, 0.393, 0.3248, 0.4156, 0.355, 0.3958, 0.3771, 0.3985, 0.3632, 0.4453, 0.3402, 0.4289, 0.3314, 0.3443, 0.336, 0.3213, 0.3409, 0.3213, 0.3376, 0.3443, 0.3402, 0.4289, 0.3248, 0.4156, 0.327, 0.393, 0.355, 0.3958, 0.3787, 0.3443, 0.3748, 0.3213, 0.3695, 0.3213, 0.3695, 0.3443, 0.3295, 0.4208, 0.349, 0.432, 0.3642, 0.396, 0.3318, 0.3935, 0.3642, 0.396, 0.3771, 0.3985, 0.3787, 0.3443, 0.3695, 0.3443, 0.3185, 0.3932, 0.3318, 0.3935, 0.3414, 0.3443, 0.3314, 0.3443, 0.3318, 0.3935, 0.3642, 0.396, 0.3695, 0.3443, 0.3414, 0.3443, 0.363, 0.2941, 0.3632, 0.2805, 0.3777, 0.2808, 0.3788, 0.2983, 0.355, 0.3958, 0.327, 0.393, 0.3376, 0.3443, 0.3606, 0.3443, 0.355, 0.3958, 0.3606, 0.3443, 0.3787, 0.3443, 0.3771, 0.3985, 0.3606, 0.3443, 0.3376, 0.3443, 0.3409, 0.3213, 0.3608, 0.3213, 0.3606, 0.3443, 0.3608, 0.3213, 0.3748, 0.3213, 0.3787, 0.3443, 0.3716, 0.2941, 0.3788, 0.2983, 0.3777, 0.2808, 0.3716, 0.2802, 0.3401, 0.2983, 0.3473, 0.2983, 0.3479, 0.2807, 0.3418, 0.2808, 0.3414, 0.3443, 0.3695, 0.3443, 0.3695, 0.3213, 0.3441, 0.3213, 0.3454, 0.1914, 0.3578, 0.1087, 0.361, 0.1104, 0.3515, 0.1915, 0.363, 0.2941, 0.3444, 0.2983, 0.346, 0.2809, 0.3632, 0.2805, 0.3657, 0.2206, 0.3658, 0.1913, 0.3814, 0.1913, 0.3836, 0.2205, 0.3836, 0.2205, 0.3814, 0.1913, 0.3728, 0.1913, 0.3725, 0.2205, 0.3473, 0.2983, 0.3716, 0.2941, 0.3716, 0.2802, 0.3479, 0.2807, 0.3424, 0.2207, 0.3454, 0.1914, 0.3515, 0.1915, 0.35, 0.2208, 0.3447, 0.2206, 0.3725, 0.2205, 0.3728, 0.1913, 0.3472, 0.1914, 0.3657, 0.2206, 0.35, 0.2208, 0.3515, 0.1915, 0.3658, 0.1913, 0.3814, 0.1913, 0.3802, 0.1211, 0.3683, 0.1145, 0.3728, 0.1913, 0.336, 0.3213, 0.3401, 0.2983, 0.3444, 0.2983, 0.3409, 0.3213, 0.3608, 0.3213, 0.363, 0.2941, 0.3788, 0.2983, 0.3748, 0.3213, 0.3472, 0.1914, 0.3728, 0.1913, 0.3683, 0.1145, 0.3599, 0.1099, 0.3658, 0.1913, 0.3515, 0.1915, 0.361, 0.1104, 0.3681, 0.1143, 0.3418, 0.2808, 0.3479, 0.2807, 0.3452, 0.2452, 0.3418, 0.2453, 0.3695, 0.3213, 0.3748, 0.3213, 0.3788, 0.2983, 0.3716, 0.2941, 0.3632, 0.2805, 0.365, 0.2453, 0.3824, 0.2451, 0.3777, 0.2808, 0.3632, 0.2805, 0.346, 0.2809, 0.3486, 0.2455, 0.365, 0.2453, 0.3479, 0.2807, 0.3716, 0.2802, 0.3723, 0.2451, 0.3452, 0.2452, 0.3441, 0.3213, 0.3695, 0.3213, 0.3716, 0.2941, 0.3473, 0.2983, 0.3684, 0.0713, 0.3578, 0.1087, 0.3599, 0.1099, 0.3681, 0.5247, 0.3445, 0.51, 0.34, 0.5734, 0.3598, 0.5719, 0.3608, 0.3213, 0.3409, 0.3213, 0.3444, 0.2983, 0.363, 0.2941, 0.3464, 0.617, 0.3026, 0.6141, 0.3026, 0.5656, 0.3394, 0.5686, 0.3026, 0.6217, 0.3459, 0.6217, 0.34, 0.5734, 0.3026, 0.573, 0.3723, 0.2451, 0.3824, 0.2451, 0.3836, 0.2205, 0.3725, 0.2205, 0.3418, 0.2453, 0.3452, 0.2452, 0.3447, 0.2206, 0.3424, 0.2207, 0.365, 0.2453, 0.3657, 0.2206, 0.3836, 0.2205, 0.3824, 0.2451, 0.365, 0.2453, 0.3486, 0.2455, 0.35, 0.2208, 0.3657, 0.2206, 0.3452, 0.2452, 0.3723, 0.2451, 0.3725, 0.2205, 0.3447, 0.2206, 0.3722, 0.06478, 0.3854, 0.07211, 0.3861, 0.07037, 0.3766, 0.06508, 0.3678, 0.06733, 0.3722, 0.06478, 0.3766, 0.06508, 0.373, 0.06609, 0.3852, 0.07285, 0.373, 0.06609, 0.3766, 0.06508, 0.3861, 0.07037, 0.3994, 0.08492, 0.3864, 0.1024, 0.3912, 0.09086, 0.3968, 0.07932, 0.3864, 0.1024, 0.3742, 0.1014, 0.3805, 0.0849, 0.3912, 0.09086, 0.3854, 0.07211, 0.3982, 0.07919, 0.3952, 0.07542, 0.3861, 0.07037, 0.3742, 0.1014, 0.3651, 0.09062, 0.3693, 0.07872, 0.3805, 0.0849, 0.3681, 0.1143, 0.361, 0.1104, 0.3651, 0.09062, 0.3742, 0.1014, 0.387, 0.07187, 0.3854, 0.07211, 0.3722, 0.06478, 0.3742, 0.06575, 0.3994, 0.08492, 0.3982, 0.07919, 0.3986, 0.07905, 0.3985, 0.08783, 0.3678, 0.06733, 0.3684, 0.0713, 0.3742, 0.06575, 0.3722, 0.06478, 0.398, 0.7375, 0.3872, 0.7327, 0.3878, 0.6988, 0.397, 0.7044, 0.3773, 0.07225, 0.3838, 0.07591, 0.3853, 0.07193, 0.3789, 0.06833, 0.3838, 0.07591, 0.3899, 0.07933, 0.3914, 0.07539, 0.3853, 0.07193, 0.3773, 0.07225, 0.3684, 0.0713, 0.3599, 0.1099, 0.3698, 0.0915, 0.3599, 0.1099, 0.3683, 0.1145, 0.3763, 0.09547, 0.3698, 0.0915, 0.3742, 0.06575, 0.3684, 0.0713, 0.3773, 0.07225, 0.3789, 0.06833, 0.3911, 0.7339, 0.398, 0.7375, 0.397, 0.7044, 0.3916, 0.7, 0.3747, 0.6897, 0.3878, 0.6988, 0.3872, 0.7327, 0.3688, 0.727, 0.397, 0.7044, 0.3878, 0.6988, 0.3917, 0.6797, 0.4005, 0.6828, 0.3747, 0.6897, 0.3785, 0.6762, 0.3917, 0.6797, 0.3878, 0.6988, 0.3673, 0.6841, 0.3712, 0.6703, 0.3785, 0.6762, 0.3747, 0.6897, 0.3707, 0.6857, 0.3916, 0.7, 0.3957, 0.6784, 0.375, 0.6707, 0.3712, 0.6703, 0.375, 0.6707, 0.3753, 0.6517, 0.3728, 0.6452, 0.3917, 0.6797, 0.3785, 0.6762, 0.3799, 0.6404, 0.3949, 0.6412, 0.4005, 0.6828, 0.3917, 0.6797, 0.3949, 0.6412, 0.403, 0.6486, 0.403, 0.6486, 0.3949, 0.6412, 0.3947, 0.6297, 0.4032, 0.6363, 0.375, 0.6707, 0.3957, 0.6784, 0.3984, 0.6538, 0.3753, 0.6517, 0.3949, 0.6412, 0.3799, 0.6404, 0.383, 0.629, 0.3947, 0.6297, 0.3753, 0.6517, 0.3984, 0.6538, 0.4003, 0.6409, 0.3783, 0.6389, 0.3728, 0.6452, 0.3753, 0.6517, 0.3783, 0.6389, 0.377, 0.6334, 0.4003, 0.6409, 0.4006, 0.627, 0.3794, 0.6256, 0.3783, 0.6389, 0.377, 0.6334, 0.3758, 0.6206, 0.382, 0.6173, 0.383, 0.629, 0.4032, 0.6363, 0.3947, 0.6297, 0.3993, 0.618, 0.4069, 0.6237, 0.3947, 0.6297, 0.383, 0.629, 0.382, 0.6173, 0.3993, 0.618, 0.4069, 0.6237, 0.4088, 0.6012, 0.4032, 0.5976, 0.4006, 0.627, 0.3794, 0.6256, 0.4006, 0.627, 0.4032, 0.5976, 0.3804, 0.5967, 0.3758, 0.6206, 0.3794, 0.6256, 0.3804, 0.5967, 0.3768, 0.5987, 0.382, 0.6173, 0.3839, 0.6026, 0.399, 0.6021, 0.3993, 0.618, 0.4032, 0.5976, 0.3979, 0.5397, 0.3869, 0.5403, 0.3804, 0.5967, 0.399, 0.6021, 0.3987, 0.5466, 0.4032, 0.5433, 0.4088, 0.6012, 0.3804, 0.5967, 0.3869, 0.5403, 0.3843, 0.5437, 0.3768, 0.5987, 0.3604, 0.7226, 0.3911, 0.7339, 0.3916, 0.7, 0.3707, 0.6857, 0.4032, 0.5433, 0.3987, 0.5466, 0.3936, 0.5157, 0.399, 0.5117, 0.3869, 0.5403, 0.3979, 0.5397, 0.3942, 0.5063, 0.386, 0.5059, 0.3862, 0.465, 0.3875, 0.4785, 0.3849, 0.4985, 0.384, 0.4939, 0.3987, 0.5466, 0.3913, 0.5473, 0.3854, 0.5153, 0.3936, 0.5157, 0.3851, 0.5105, 0.3854, 0.5153, 0.3913, 0.5473, 0.3843, 0.5437, 0.3942, 0.5063, 0.3953, 0.4902, 0.3856, 0.4896, 0.386, 0.5059, 0.384, 0.4939, 0.3849, 0.4985, 0.3854, 0.5153, 0.3851, 0.5105, 0.3864, 0.512, 0.3869, 0.5064, 0.3915, 0.507, 0.3933, 0.5126, 0.3936, 0.5157, 0.3933, 0.5126, 0.3931, 0.5022, 0.394, 0.4991, 0.3862, 0.465, 0.388, 0.4723, 0.3944, 0.4727, 0.3944, 0.4656, 0.3849, 0.4985, 0.3862, 0.5017, 0.3864, 0.512, 0.3854, 0.5153, 0.3969, 0.495, 0.399, 0.5117, 0.3936, 0.5157, 0.394, 0.4991, 0.3933, 0.5126, 0.3915, 0.507, 0.3914, 0.5004, 0.3931, 0.5022, 0.3944, 0.4727, 0.388, 0.4723, 0.3856, 0.4896, 0.3953, 0.4902, 0.394, 0.4991, 0.3931, 0.5022, 0.3862, 0.5017, 0.3849, 0.4985, 0.3868, 0.4999, 0.3851, 0.493, 0.3856, 0.495, 0.3869, 0.5064, 0.3864, 0.512, 0.3933, 0.5126, 0.3936, 0.5157, 0.3854, 0.5153, 0.3914, 0.5004, 0.3868, 0.4999, 0.3862, 0.5017, 0.3931, 0.5022, 0.3915, 0.507, 0.3887, 0.4957, 0.3882, 0.4937, 0.3914, 0.5004, 0.3869, 0.5064, 0.3856, 0.495, 0.3887, 0.4957, 0.3915, 0.507, 0.3882, 0.4937, 0.3851, 0.493, 0.3868, 0.4999, 0.3914, 0.5004, 0.3944, 0.4656, 0.3969, 0.495, 0.394, 0.4991, 0.3933, 0.4788, 0.3856, 0.495, 0.3851, 0.493, 0.3882, 0.4937, 0.3887, 0.4957, 0.3858, 0.7545, 0.3603, 0.7492, 0.3688, 0.727, 0.3872, 0.7327, 0.3649, 0.7154, 0.3675, 0.7743, 0.3803, 0.7652, 0.3281, 0.796, 0.3353, 0.7867, 0.3603, 0.7891, 0.3448, 0.7934, 0.353, 0.736, 0.3857, 0.7625, 0.3911, 0.7339, 0.3604, 0.7226, 0.3862, 0.5017, 0.3868, 0.4999, 0.3869, 0.5064, 0.3864, 0.512, 0.3044, 0.8456, 0.304, 0.8397, 0.3185, 0.836, 0.3214, 0.8455, 0.3026, 0.4924, 0.3026, 0.4551, 0.3141, 0.4461, 0.3439, 0.5105, 0.3445, 0.51, 0.349, 0.432, 0.3295, 0.4208, 0.3165, 0.4413, 0.6998, 0.9262, 0.6913, 0.9317, 0.6878, 0.9237, 0.6959, 0.919, 0.3281, 0.796, 0.3026, 0.7895, 0.3059, 0.8333, 0.3191, 0.8323, 0.3026, 0.4582, 0.3026, 0.4975, 0.3445, 0.51, 0.3165, 0.4413, 0.3333, 0.9067, 0.325, 0.9115, 0.3259, 0.8885, 0.3303, 0.889, 0.3968, 0.07932, 0.3852, 0.07285, 0.3861, 0.07037, 0.3952, 0.07542, 0.3649, 0.7154, 0.3803, 0.7652, 0.3908, 0.7088, 0.3141, 0.4461, 0.3248, 0.4156, 0.3402, 0.4289, 0.3439, 0.5105, 0.3241, 0.8276, 0.3303, 0.8498, 0.3256, 0.8442, 0.321, 0.8318, 0.321, 0.8318, 0.3182, 0.8183, 0.3241, 0.8276, 0.3059, 0.8173, 0.3135, 0.8209, 0.3116, 0.8147, 0.3059, 0.8131, 0.3135, 0.8209, 0.3241, 0.8276, 0.3182, 0.8183, 0.3116, 0.8147, 0.7156, 0.9363, 0.7038, 0.9373, 0.6998, 0.9262, 0.7149, 0.9233, 0.3912, 0.09086, 0.3805, 0.0849, 0.3852, 0.07285, 0.3968, 0.07932, 0.3864, 0.1024, 0.3802, 0.1211, 0.3681, 0.1143, 0.3742, 0.1014, 0.3763, 0.09547, 0.3829, 0.09868, 0.3899, 0.07933, 0.3838, 0.07591, 0.3698, 0.0915, 0.3763, 0.09547, 0.3838, 0.07591, 0.3773, 0.07225, 0.3982, 0.07919, 0.3994, 0.08492, 0.3968, 0.07932, 0.3952, 0.07542, 0.3805, 0.0849, 0.3693, 0.07872, 0.373, 0.06609, 0.3852, 0.07285, 0.3899, 0.07933, 0.3985, 0.08783, 0.3986, 0.07905, 0.3914, 0.07539, 0.3651, 0.09062, 0.3678, 0.06733, 0.373, 0.06609, 0.3693, 0.07872, 0.361, 0.1104, 0.3578, 0.1087, 0.3684, 0.0713, 0.3486, 0.2455, 0.3418, 0.2453, 0.3424, 0.2207, 0.35, 0.2208, 0.3599, 0.7226, 0.3673, 0.6841, 0.3747, 0.6897, 0.3688, 0.727, 0.3916, 0.7, 0.397, 0.7044, 0.4005, 0.6828, 0.3957, 0.6784, 0.3707, 0.6857, 0.375, 0.6707, 0.3712, 0.6703, 0.3673, 0.6841, 0.3785, 0.6762, 0.3712, 0.6703, 0.3728, 0.6452, 0.3799, 0.6404, 0.3957, 0.6784, 0.4005, 0.6828, 0.403, 0.6486, 0.3984, 0.6538, 0.3984, 0.6538, 0.403, 0.6486, 0.4032, 0.6363, 0.4003, 0.6409, 0.3799, 0.6404, 0.3728, 0.6452, 0.377, 0.6334, 0.383, 0.629, 0.3783, 0.6389, 0.3794, 0.6256, 0.3758, 0.6206, 0.377, 0.6334, 0.4003, 0.6409, 0.4032, 0.6363, 0.4069, 0.6237, 0.4006, 0.627, 0.3993, 0.618, 0.399, 0.6021, 0.4088, 0.6012, 0.4069, 0.6237, 0.382, 0.6173, 0.3758, 0.6206, 0.3768, 0.5987, 0.3839, 0.6026, 0.4032, 0.5433, 0.3979, 0.5397, 0.4032, 0.5976, 0.4088, 0.6012, 0.3839, 0.6026, 0.3913, 0.5473, 0.3987, 0.5466, 0.399, 0.6021, 0.3979, 0.5397, 0.4032, 0.5433, 0.399, 0.5117, 0.3942, 0.5063, 0.388, 0.4723, 0.3862, 0.465, 0.384, 0.4939, 0.3856, 0.4896, 0.386, 0.5059, 0.3851, 0.5105, 0.3843, 0.5437, 0.3869, 0.5403, 0.3856, 0.4896, 0.384, 0.4939, 0.3851, 0.5105, 0.386, 0.5059, 0.3875, 0.4785, 0.3862, 0.465, 0.3944, 0.4656, 0.3933, 0.4788, 0.3953, 0.4902, 0.3942, 0.5063, 0.399, 0.5117, 0.3969, 0.495, 0.3944, 0.4727, 0.3953, 0.4902, 0.3969, 0.495, 0.3944, 0.4656, 0.394, 0.4991, 0.3849, 0.4985, 0.3875, 0.4785, 0.3933, 0.4788, 0.3778, 0.7605, 0.3815, 0.7247, 0.3879, 0.7618, 0.346, 0.2809, 0.3418, 0.2808, 0.3418, 0.2453, 0.3486, 0.2455, 0.3441, 0.3213, 0.3473, 0.2983, 0.3401, 0.2983, 0.336, 0.3213, 0.3447, 0.2206, 0.3472, 0.1914, 0.3454, 0.1914, 0.3424, 0.2207, 0.3472, 0.1914, 0.3599, 0.1099, 0.3578, 0.1087, 0.3454, 0.1914, 0.3444, 0.2983, 0.3401, 0.2983, 0.3418, 0.2808, 0.346, 0.2809, 0.327, 0.393, 0.3185, 0.3932, 0.3314, 0.3443, 0.3376, 0.3443, 0.3414, 0.3443, 0.3441, 0.3213, 0.336, 0.3213, 0.3314, 0.3443, 0.3295, 0.4208, 0.3318, 0.3935, 0.3185, 0.3932, 0.3152, 0.4182, 0.3165, 0.4413, 0.3295, 0.4208, 0.3152, 0.4182, 0.3026, 0.4437, 0.3026, 0.4551, 0.3026, 0.4566, 0.3026, 0.4437, 0.3141, 0.4461, 0.3755, 0.7007, 0.3707, 0.7033, 0.3547, 0.6203, 0.3857, 0.7625, 0.3922, 0.7615, 0.398, 0.7375, 0.3911, 0.7339, 0.3762, 0.7033, 0.381, 0.7007, 0.3862, 0.7077, 0.3815, 0.7247, 0.3603, 0.7492, 0.3509, 0.7399, 0.3599, 0.7226, 0.3688, 0.727, 0.3803, 0.7652, 0.3675, 0.7743, 0.3841, 0.7736, 0.7149, 0.9233, 0.6998, 0.9262, 0.6959, 0.919, 0.7128, 0.9144, 0.3262, 0.7761, 0.3189, 0.7854, 0.3153, 0.8321, 0.3231, 0.8262, 0.3402, 0.4289, 0.3632, 0.4453, 0.3681, 0.5247, 0.3439, 0.5105, 0.3716, 0.2802, 0.3777, 0.2808, 0.3824, 0.2451, 0.3723, 0.2451, 0.3658, 0.1913, 0.3681, 0.1143, 0.3802, 0.1211, 0.3814, 0.1913, 0.381, 0.7007, 0.3649, 0.7154, 0.3908, 0.7088, 0.387, 0.07187, 0.3986, 0.07905, 0.3982, 0.07919, 0.3854, 0.07211, 0.3986, 0.07905, 0.387, 0.07187, 0.3853, 0.07193, 0.3914, 0.07539, 0.3853, 0.07193, 0.387, 0.07187, 0.3742, 0.06575, 0.3789, 0.06833, 0.3994, 0.08492, 0.3985, 0.08783, 0.3802, 0.1211, 0.3864, 0.1024, 0.3829, 0.09868, 0.3802, 0.1211, 0.3985, 0.08783, 0.3899, 0.07933, 0.3651, 0.09062, 0.361, 0.1104, 0.3684, 0.0713, 0.3678, 0.06733, 0.3604, 0.7226, 0.3707, 0.6857, 0.3673, 0.6841, 0.3599, 0.7226, 0.3843, 0.5437, 0.3913, 0.5473, 0.3839, 0.6026, 0.3768, 0.5987, 0.715, 0.895, 0.7079, 0.8849, 0.7142, 0.8828, 0.715, 0.895, 0.7128, 0.9144, 0.7069, 0.9, 0.317, 0.7785, 0.3133, 0.8157, 0.3234, 0.8193, 0.3326, 0.7811, 0.3191, 0.8323, 0.3192, 0.8429, 0.3059, 0.8429, 0.3059, 0.8333, 0.3231, 0.8262, 0.3259, 0.8367, 0.3192, 0.8429, 0.3153, 0.8321, 0.6915, 0.8946, 0.694, 0.9078, 0.7069, 0.9, 0.7017, 0.8906, 0.2855, 0.864, 0.3053, 0.8638, 0.3066, 0.8878, 0.2875, 0.8914, 0.33, 0.8916, 0.3322, 0.8989, 0.3327, 0.8681, 0.3282, 0.8619, 0.2875, 0.8914, 0.2787, 0.8938, 0.2803, 0.866, 0.2855, 0.864, 0.3133, 0.8157, 0.3135, 0.8209, 0.3241, 0.8276, 0.3234, 0.8193, 0.3327, 0.8681, 0.3322, 0.8989, 0.3344, 0.8734, 0.2894, 0.8382, 0.2874, 0.8481, 0.2822, 0.8492, 0.2867, 0.8348, 0.7069, 0.9, 0.694, 0.9078, 0.6959, 0.919, 0.7128, 0.9144, 0.2874, 0.8481, 0.3044, 0.8456, 0.3053, 0.8638, 0.2855, 0.864, 0.3059, 0.8136, 0.3059, 0.8173, 0.3135, 0.8209, 0.3133, 0.8157, 0.3026, 0.7771, 0.3059, 0.8136, 0.3133, 0.8157, 0.317, 0.7785, 0.6954, 0.9419, 0.7038, 0.9373, 0.6998, 0.9262, 0.6913, 0.9317, 0.303, 0.8193, 0.304, 0.8397, 0.2894, 0.8382, 0.2938, 0.8201, 0.6959, 0.919, 0.694, 0.9078, 0.6842, 0.9101, 0.6878, 0.9237, 0.3195, 0.8192, 0.3202, 0.8275, 0.3259, 0.8367, 0.3231, 0.8262, 0.3234, 0.7705, 0.3195, 0.8192, 0.3231, 0.8262, 0.3262, 0.7761, 0.3464, 0.7797, 0.3669, 0.7602, 0.3026, 0.7407, 0.3026, 0.7712, 0.3066, 0.8878, 0.308, 0.9158, 0.2908, 0.9141, 0.2875, 0.8914, 0.3296, 0.9131, 0.3322, 0.8989, 0.33, 0.8916, 0.3202, 0.8275, 0.3287, 0.8504, 0.3307, 0.8577, 0.3259, 0.8367, 0.2938, 0.8201, 0.2894, 0.8382, 0.2867, 0.8348, 0.2892, 0.8219, 0.6984, 0.8871, 0.7052, 0.8794, 0.6995, 0.8703, 0.6908, 0.8795, 0.6915, 0.8946, 0.6984, 0.8871, 0.6908, 0.8795, 0.685, 0.8906, 0.7017, 0.8906, 0.7079, 0.8849, 0.7052, 0.8794, 0.6984, 0.8871, 0.6915, 0.8946, 0.7017, 0.8906, 0.6984, 0.8871, 0.7128, 0.8619, 0.6995, 0.8703, 0.7052, 0.8794, 0.7156, 0.8739, 0.7156, 0.8739, 0.7052, 0.8794, 0.7079, 0.8849, 0.7142, 0.8828, 0.3448, 0.7934, 0.3675, 0.7743, 0.3824, 0.7755, 0.3603, 0.7891, 0.6842, 0.9101, 0.694, 0.9078, 0.6915, 0.8946, 0.685, 0.8906, 0.7069, 0.9, 0.715, 0.895, 0.7079, 0.8849, 0.7017, 0.8906, 0.3026, 0.7794, 0.3026, 0.7629, 0.3675, 0.7743, 0.3448, 0.7934, 0.2874, 0.8481, 0.2855, 0.864, 0.2803, 0.866, 0.2822, 0.8492, 0.3303, 0.8498, 0.3256, 0.8442, 0.3282, 0.8619, 0.3327, 0.8681, 0.3669, 0.7602, 0.3654, 0.6966, 0.3026, 0.7001, 0.3026, 0.7407, 0.354, 0.7828, 0.3778, 0.7605, 0.3669, 0.7602, 0.3464, 0.7797, 0.3026, 0.7698, 0.3026, 0.7225, 0.3649, 0.7154, 0.3675, 0.7743, 0.3824, 0.7755, 0.3841, 0.7736, 0.3879, 0.7618, 0.3603, 0.7891, 0.3824, 0.7755, 0.3778, 0.7605, 0.354, 0.7828, 0.3509, 0.7399, 0.3599, 0.7226, 0.3604, 0.7226, 0.353, 0.736, 0.3762, 0.7033, 0.3464, 0.617, 0.3654, 0.6966, 0.3778, 0.7605, 0.3762, 0.7033, 0.3654, 0.6966, 0.3669, 0.7602, 0.3649, 0.7154, 0.3459, 0.6217, 0.3547, 0.6203, 0.3755, 0.7007, 0.3824, 0.7755, 0.3879, 0.7618, 0.3778, 0.7605, 0.3683, 0.1145, 0.3763, 0.09547, 0.3829, 0.09868, 0.3802, 0.1211, 0.3862, 0.7077, 0.3908, 0.7088, 0.381, 0.7007, 0.3922, 0.7615, 0.398, 0.7375, 0.3872, 0.7327, 0.3858, 0.7545, 0.3459, 0.6217, 0.34, 0.5734, 0.3598, 0.5719, 0.3602, 0.6203, 0.3778, 0.7605, 0.3815, 0.7247, 0.3762, 0.7033, 0.3464, 0.617, 0.3762, 0.7033, 0.3602, 0.6203, 0.3675, 0.7743, 0.3841, 0.7736, 0.3824, 0.7755, 0.3654, 0.6966, 0.3464, 0.617, 0.3026, 0.6141, 0.3026, 0.7001, 0.3026, 0.7225, 0.3026, 0.6217, 0.3459, 0.6217, 0.3649, 0.7154, 0.3394, 0.5686, 0.3464, 0.617, 0.3602, 0.6203, 0.3598, 0.5719, 0.3394, 0.5686, 0.3598, 0.5719, 0.3681, 0.5247, 0.3439, 0.5105, 0.34, 0.5734, 0.3026, 0.573, 0.3026, 0.4975, 0.3445, 0.51, 0.3026, 0.7883, 0.3026, 0.7794, 0.3448, 0.7934, 0.3281, 0.796, 0.317, 0.7785, 0.3464, 0.7797, 0.3026, 0.7712, 0.3026, 0.7771, 0.3026, 0.5656, 0.3394, 0.5686, 0.3439, 0.5105, 0.3026, 0.4924, 0.3303, 0.8498, 0.3327, 0.8681, 0.3344, 0.8734, 0.3324, 0.8571, 0.3353, 0.7867, 0.3603, 0.7891, 0.354, 0.7828, 0.3326, 0.7811, 0.3026, 0.4566, 0.3026, 0.4437, 0.3165, 0.4413, 0.3026, 0.4582, 0.3326, 0.7811, 0.354, 0.7828, 0.3464, 0.7797, 0.317, 0.7785, 0.3026, 0.4437, 0.3141, 0.4461, 0.3248, 0.4156, 0.3152, 0.4182, 0.3632, 0.4453, 0.3681, 0.5247, 0.3445, 0.51, 0.349, 0.432, 0.349, 0.432, 0.3642, 0.396, 0.3771, 0.3985, 0.3632, 0.4453, 0.3152, 0.4182, 0.3248, 0.4156, 0.327, 0.393, 0.3185, 0.3932, 0.355, 0.3958, 0.3402, 0.4289, 0.3632, 0.4453, 0.3771, 0.3985, 0.3314, 0.3443, 0.3376, 0.3443, 0.3409, 0.3213, 0.336, 0.3213, 0.3402, 0.4289, 0.355, 0.3958, 0.327, 0.393, 0.3248, 0.4156, 0.3787, 0.3443, 0.3695, 0.3443, 0.3695, 0.3213, 0.3748, 0.3213, 0.3295, 0.4208, 0.3318, 0.3935, 0.3642, 0.396, 0.349, 0.432, 0.3642, 0.396, 0.3695, 0.3443, 0.3787, 0.3443, 0.3771, 0.3985, 0.3185, 0.3932, 0.3314, 0.3443, 0.3414, 0.3443, 0.3318, 0.3935, 0.3318, 0.3935, 0.3414, 0.3443, 0.3695, 0.3443, 0.3642, 0.396, 0.363, 0.2941, 0.3788, 0.2983, 0.3777, 0.2808, 0.3632, 0.2805, 0.355, 0.3958, 0.3606, 0.3443, 0.3376, 0.3443, 0.327, 0.393, 0.355, 0.3958, 0.3771, 0.3985, 0.3787, 0.3443, 0.3606, 0.3443, 0.3606, 0.3443, 0.3608, 0.3213, 0.3409, 0.3213, 0.3376, 0.3443, 0.3606, 0.3443, 0.3787, 0.3443, 0.3748, 0.3213, 0.3608, 0.3213, 0.3716, 0.2941, 0.3716, 0.2802, 0.3777, 0.2808, 0.3788, 0.2983, 0.3401, 0.2983, 0.3418, 0.2808, 0.3479, 0.2807, 0.3473, 0.2983, 0.3414, 0.3443, 0.3441, 0.3213, 0.3695, 0.3213, 0.3695, 0.3443, 0.3454, 0.1914, 0.3515, 0.1915, 0.361, 0.1104, 0.3578, 0.1087, 0.363, 0.2941, 0.3632, 0.2805, 0.346, 0.2809, 0.3444, 0.2983, 0.3657, 0.2206, 0.3836, 0.2205, 0.3814, 0.1913, 0.3658, 0.1913, 0.3836, 0.2205, 0.3725, 0.2205, 0.3728, 0.1913, 0.3814, 0.1913, 0.3473, 0.2983, 0.3479, 0.2807, 0.3716, 0.2802, 0.3716, 0.2941, 0.3424, 0.2207, 0.35, 0.2208, 0.3515, 0.1915, 0.3454, 0.1914, 0.3447, 0.2206, 0.3472, 0.1914, 0.3728, 0.1913, 0.3725, 0.2205, 0.3657, 0.2206, 0.3658, 0.1913, 0.3515, 0.1915, 0.35, 0.2208, 0.3814, 0.1913, 0.3728, 0.1913, 0.3683, 0.1145, 0.3802, 0.1211, 0.336, 0.3213, 0.3409, 0.3213, 0.3444, 0.2983, 0.3401, 0.2983, 0.3608, 0.3213, 0.3748, 0.3213, 0.3788, 0.2983, 0.363, 0.2941, 0.3472, 0.1914, 0.3599, 0.1099, 0.3683, 0.1145, 0.3728, 0.1913, 0.3658, 0.1913, 0.3681, 0.1143, 0.361, 0.1104, 0.3515, 0.1915, 0.3418, 0.2808, 0.3418, 0.2453, 0.3452, 0.2452, 0.3479, 0.2807, 0.3695, 0.3213, 0.3716, 0.2941, 0.3788, 0.2983, 0.3748, 0.3213, 0.3632, 0.2805, 0.3777, 0.2808, 0.3824, 0.2451, 0.365, 0.2453, 0.3632, 0.2805, 0.365, 0.2453, 0.3486, 0.2455, 0.346, 0.2809, 0.3479, 0.2807, 0.3452, 0.2452, 0.3723, 0.2451, 0.3716, 0.2802, 0.3441, 0.3213, 0.3473, 0.2983, 0.3716, 0.2941, 0.3695, 0.3213, 0.3684, 0.0713, 0.3599, 0.1099, 0.3578, 0.1087, 0.3681, 0.5247, 0.3598, 0.5719, 0.34, 0.5734, 0.3445, 0.51, 0.3608, 0.3213, 0.363, 0.2941, 0.3444, 0.2983, 0.3409, 0.3213, 0.3464, 0.617, 0.3394, 0.5686, 0.3026, 0.5656, 0.3026, 0.6141, 0.3026, 0.6217, 0.3026, 0.573, 0.34, 0.5734, 0.3459, 0.6217, 0.3723, 0.2451, 0.3725, 0.2205, 0.3836, 0.2205, 0.3824, 0.2451, 0.3418, 0.2453, 0.3424, 0.2207, 0.3447, 0.2206, 0.3452, 0.2452, 0.365, 0.2453, 0.3824, 0.2451, 0.3836, 0.2205, 0.3657, 0.2206, 0.365, 0.2453, 0.3657, 0.2206, 0.35, 0.2208, 0.3486, 0.2455, 0.3452, 0.2452, 0.3447, 0.2206, 0.3725, 0.2205, 0.3723, 0.2451, 0.3722, 0.06478, 0.3766, 0.06508, 0.3861, 0.07037, 0.3854, 0.07211, 0.3678, 0.06733, 0.373, 0.06609, 0.3766, 0.06508, 0.3722, 0.06478, 0.3852, 0.07285, 0.3861, 0.07037, 0.3766, 0.06508, 0.373, 0.06609, 0.3994, 0.08492, 0.3968, 0.07932, 0.3912, 0.09086, 0.3864, 0.1024, 0.3864, 0.1024, 0.3912, 0.09086, 0.3805, 0.0849, 0.3742, 0.1014, 0.3854, 0.07211, 0.3861, 0.07037, 0.3952, 0.07542, 0.3982, 0.07919, 0.3742, 0.1014, 0.3805, 0.0849, 0.3693, 0.07872, 0.3651, 0.09062, 0.3681, 0.1143, 0.3742, 0.1014, 0.3651, 0.09062, 0.361, 0.1104, 0.387, 0.07187, 0.3742, 0.06575, 0.3722, 0.06478, 0.3854, 0.07211, 0.3994, 0.08492, 0.3985, 0.08783, 0.3986, 0.07905, 0.3982, 0.07919, 0.3678, 0.06733, 0.3722, 0.06478, 0.3742, 0.06575, 0.3684, 0.0713, 0.398, 0.7375, 0.397, 0.7044, 0.3878, 0.6988, 0.3872, 0.7327, 0.3773, 0.07225, 0.3789, 0.06833, 0.3853, 0.07193, 0.3838, 0.07591, 0.3838, 0.07591, 0.3853, 0.07193, 0.3914, 0.07539, 0.3899, 0.07933, 0.3773, 0.07225, 0.3698, 0.0915, 0.3599, 0.1099, 0.3684, 0.0713, 0.3599, 0.1099, 0.3698, 0.0915, 0.3763, 0.09547, 0.3683, 0.1145, 0.3742, 0.06575, 0.3789, 0.06833, 0.3773, 0.07225, 0.3684, 0.0713, 0.3911, 0.7339, 0.3916, 0.7, 0.397, 0.7044, 0.398, 0.7375, 0.3747, 0.6897, 0.3688, 0.727, 0.3872, 0.7327, 0.3878, 0.6988, 0.397, 0.7044, 0.4005, 0.6828, 0.3917, 0.6797, 0.3878, 0.6988, 0.3747, 0.6897, 0.3878, 0.6988, 0.3917, 0.6797, 0.3785, 0.6762, 0.3673, 0.6841, 0.3747, 0.6897, 0.3785, 0.6762, 0.3712, 0.6703, 0.3707, 0.6857, 0.375, 0.6707, 0.3957, 0.6784, 0.3916, 0.7, 0.3712, 0.6703, 0.3728, 0.6452, 0.3753, 0.6517, 0.375, 0.6707, 0.3917, 0.6797, 0.3949, 0.6412, 0.3799, 0.6404, 0.3785, 0.6762, 0.4005, 0.6828, 0.403, 0.6486, 0.3949, 0.6412, 0.3917, 0.6797, 0.403, 0.6486, 0.4032, 0.6363, 0.3947, 0.6297, 0.3949, 0.6412, 0.375, 0.6707, 0.3753, 0.6517, 0.3984, 0.6538, 0.3957, 0.6784, 0.3949, 0.6412, 0.3947, 0.6297, 0.383, 0.629, 0.3799, 0.6404, 0.3753, 0.6517, 0.3783, 0.6389, 0.4003, 0.6409, 0.3984, 0.6538, 0.3728, 0.6452, 0.377, 0.6334, 0.3783, 0.6389, 0.3753, 0.6517, 0.4003, 0.6409, 0.3783, 0.6389, 0.3794, 0.6256, 0.4006, 0.627, 0.377, 0.6334, 0.383, 0.629, 0.382, 0.6173, 0.3758, 0.6206, 0.4032, 0.6363, 0.4069, 0.6237, 0.3993, 0.618, 0.3947, 0.6297, 0.3947, 0.6297, 0.3993, 0.618, 0.382, 0.6173, 0.383, 0.629, 0.4069, 0.6237, 0.4006, 0.627, 0.4032, 0.5976, 0.4088, 0.6012, 0.3794, 0.6256, 0.3804, 0.5967, 0.4032, 0.5976, 0.4006, 0.627, 0.3758, 0.6206, 0.3768, 0.5987, 0.3804, 0.5967, 0.3794, 0.6256, 0.382, 0.6173, 0.3993, 0.618, 0.399, 0.6021, 0.3839, 0.6026, 0.4032, 0.5976, 0.3804, 0.5967, 0.3869, 0.5403, 0.3979, 0.5397, 0.399, 0.6021, 0.4088, 0.6012, 0.4032, 0.5433, 0.3987, 0.5466, 0.3804, 0.5967, 0.3768, 0.5987, 0.3843, 0.5437, 0.3869, 0.5403, 0.3604, 0.7226, 0.3707, 0.6857, 0.3916, 0.7, 0.3911, 0.7339, 0.4032, 0.5433, 0.399, 0.5117, 0.3936, 0.5157, 0.3987, 0.5466, 0.3869, 0.5403, 0.386, 0.5059, 0.3942, 0.5063, 0.3979, 0.5397, 0.3862, 0.465, 0.384, 0.4939, 0.3849, 0.4985, 0.3875, 0.4785, 0.3987, 0.5466, 0.3936, 0.5157, 0.3854, 0.5153, 0.3913, 0.5473, 0.3851, 0.5105, 0.3843, 0.5437, 0.3913, 0.5473, 0.3854, 0.5153, 0.3942, 0.5063, 0.386, 0.5059, 0.3856, 0.4896, 0.3953, 0.4902, 0.384, 0.4939, 0.3851, 0.5105, 0.3854, 0.5153, 0.3849, 0.4985, 0.3864, 0.512, 0.3933, 0.5126, 0.3915, 0.507, 0.3869, 0.5064, 0.3936, 0.5157, 0.394, 0.4991, 0.3931, 0.5022, 0.3933, 0.5126, 0.3862, 0.465, 0.3944, 0.4656, 0.3944, 0.4727, 0.388, 0.4723, 0.3849, 0.4985, 0.3854, 0.5153, 0.3864, 0.512, 0.3862, 0.5017, 0.3969, 0.495, 0.394, 0.4991, 0.3936, 0.5157, 0.399, 0.5117, 0.3933, 0.5126, 0.3931, 0.5022, 0.3914, 0.5004, 0.3915, 0.507, 0.3944, 0.4727, 0.3953, 0.4902, 0.3856, 0.4896, 0.388, 0.4723, 0.394, 0.4991, 0.3849, 0.4985, 0.3862, 0.5017, 0.3931, 0.5022, 0.3868, 0.4999, 0.3869, 0.5064, 0.3856, 0.495, 0.3851, 0.493, 0.3864, 0.512, 0.3854, 0.5153, 0.3936, 0.5157, 0.3933, 0.5126, 0.3914, 0.5004, 0.3931, 0.5022, 0.3862, 0.5017, 0.3868, 0.4999, 0.3915, 0.507, 0.3914, 0.5004, 0.3882, 0.4937, 0.3887, 0.4957, 0.3869, 0.5064, 0.3915, 0.507, 0.3887, 0.4957, 0.3856, 0.495, 0.3882, 0.4937, 0.3914, 0.5004, 0.3868, 0.4999, 0.3851, 0.493, 0.3944, 0.4656, 0.3933, 0.4788, 0.394, 0.4991, 0.3969, 0.495, 0.3856, 0.495, 0.3887, 0.4957, 0.3882, 0.4937, 0.3851, 0.493, 0.3858, 0.7545, 0.3872, 0.7327, 0.3688, 0.727, 0.3603, 0.7492, 0.3649, 0.7154, 0.3803, 0.7652, 0.3675, 0.7743, 0.3281, 0.796, 0.3448, 0.7934, 0.3603, 0.7891, 0.3353, 0.7867, 0.353, 0.736, 0.3604, 0.7226, 0.3911, 0.7339, 0.3857, 0.7625, 0.3862, 0.5017, 0.3864, 0.512, 0.3869, 0.5064, 0.3868, 0.4999, 0.3044, 0.8456, 0.2874, 0.8481, 0.2894, 0.8382, 0.304, 0.8397, 0.3026, 0.4924, 0.3439, 0.5105, 0.3141, 0.4461, 0.3026, 0.4551, 0.3445, 0.51, 0.3165, 0.4413, 0.3295, 0.4208, 0.349, 0.432, 0.6998, 0.9262, 0.6959, 0.919, 0.6878, 0.9237, 0.6913, 0.9317, 0.3281, 0.796, 0.3191, 0.8323, 0.3059, 0.8333, 0.3026, 0.7895, 0.3026, 0.4582, 0.3165, 0.4413, 0.3445, 0.51, 0.3026, 0.4975, 0.2834, 0.9145, 0.2787, 0.8938, 0.2875, 0.8914, 0.2908, 0.9141, 0.3968, 0.07932, 0.3952, 0.07542, 0.3861, 0.07037, 0.3852, 0.07285, 0.3649, 0.7154, 0.3908, 0.7088, 0.3803, 0.7652, 0.3141, 0.4461, 0.3439, 0.5105, 0.3402, 0.4289, 0.3248, 0.4156, 0.3241, 0.8276, 0.321, 0.8318, 0.3256, 0.8442, 0.3303, 0.8498, 0.321, 0.8318, 0.3241, 0.8276, 0.3182, 0.8183, 0.3059, 0.8173, 0.3059, 0.8131, 0.3116, 0.8147, 0.3135, 0.8209, 0.3135, 0.8209, 0.3116, 0.8147, 0.3182, 0.8183, 0.3241, 0.8276, 0.7156, 0.9363, 0.7149, 0.9233, 0.6998, 0.9262, 0.7038, 0.9373, 0.3912, 0.09086, 0.3968, 0.07932, 0.3852, 0.07285, 0.3805, 0.0849, 0.3864, 0.1024, 0.3742, 0.1014, 0.3681, 0.1143, 0.3802, 0.1211, 0.3763, 0.09547, 0.3838, 0.07591, 0.3899, 0.07933, 0.3829, 0.09868, 0.3698, 0.0915, 0.3773, 0.07225, 0.3838, 0.07591, 0.3763, 0.09547, 0.3982, 0.07919, 0.3952, 0.07542, 0.3968, 0.07932, 0.3994, 0.08492, 0.3805, 0.0849, 0.3852, 0.07285, 0.373, 0.06609, 0.3693, 0.07872, 0.3899, 0.07933, 0.3914, 0.07539, 0.3986, 0.07905, 0.3985, 0.08783, 0.3651, 0.09062, 0.3693, 0.07872, 0.373, 0.06609, 0.3678, 0.06733, 0.361, 0.1104, 0.3684, 0.0713, 0.3578, 0.1087, 0.3486, 0.2455, 0.35, 0.2208, 0.3424, 0.2207, 0.3418, 0.2453, 0.3599, 0.7226, 0.3688, 0.727, 0.3747, 0.6897, 0.3673, 0.6841, 0.3916, 0.7, 0.3957, 0.6784, 0.4005, 0.6828, 0.397, 0.7044, 0.3707, 0.6857, 0.3673, 0.6841, 0.3712, 0.6703, 0.375, 0.6707, 0.3785, 0.6762, 0.3799, 0.6404, 0.3728, 0.6452, 0.3712, 0.6703, 0.3957, 0.6784, 0.3984, 0.6538, 0.403, 0.6486, 0.4005, 0.6828, 0.3984, 0.6538, 0.4003, 0.6409, 0.4032, 0.6363, 0.403, 0.6486, 0.3799, 0.6404, 0.383, 0.629, 0.377, 0.6334, 0.3728, 0.6452, 0.3783, 0.6389, 0.377, 0.6334, 0.3758, 0.6206, 0.3794, 0.6256, 0.4003, 0.6409, 0.4006, 0.627, 0.4069, 0.6237, 0.4032, 0.6363, 0.3993, 0.618, 0.4069, 0.6237, 0.4088, 0.6012, 0.399, 0.6021, 0.382, 0.6173, 0.3839, 0.6026, 0.3768, 0.5987, 0.3758, 0.6206, 0.4032, 0.5433, 0.4088, 0.6012, 0.4032, 0.5976, 0.3979, 0.5397, 0.3839, 0.6026, 0.399, 0.6021, 0.3987, 0.5466, 0.3913, 0.5473, 0.3979, 0.5397, 0.3942, 0.5063, 0.399, 0.5117, 0.4032, 0.5433, 0.388, 0.4723, 0.3856, 0.4896, 0.384, 0.4939, 0.3862, 0.465, 0.386, 0.5059, 0.3869, 0.5403, 0.3843, 0.5437, 0.3851, 0.5105, 0.3856, 0.4896, 0.386, 0.5059, 0.3851, 0.5105, 0.384, 0.4939, 0.3875, 0.4785, 0.3933, 0.4788, 0.3944, 0.4656, 0.3862, 0.465, 0.3953, 0.4902, 0.3969, 0.495, 0.399, 0.5117, 0.3942, 0.5063, 0.3944, 0.4727, 0.3944, 0.4656, 0.3969, 0.495, 0.3953, 0.4902, 0.394, 0.4991, 0.3933, 0.4788, 0.3875, 0.4785, 0.3849, 0.4985, 0.3778, 0.7605, 0.3879, 0.7618, 0.3815, 0.7247, 0.346, 0.2809, 0.3486, 0.2455, 0.3418, 0.2453, 0.3418, 0.2808, 0.3441, 0.3213, 0.336, 0.3213, 0.3401, 0.2983, 0.3473, 0.2983, 0.3447, 0.2206, 0.3424, 0.2207, 0.3454, 0.1914, 0.3472, 0.1914, 0.3472, 0.1914, 0.3454, 0.1914, 0.3578, 0.1087, 0.3599, 0.1099, 0.3444, 0.2983, 0.346, 0.2809, 0.3418, 0.2808, 0.3401, 0.2983, 0.327, 0.393, 0.3376, 0.3443, 0.3314, 0.3443, 0.3185, 0.3932, 0.3414, 0.3443, 0.3314, 0.3443, 0.336, 0.3213, 0.3441, 0.3213, 0.3295, 0.4208, 0.3152, 0.4182, 0.3185, 0.3932, 0.3318, 0.3935, 0.3165, 0.4413, 0.3026, 0.4437, 0.3152, 0.4182, 0.3295, 0.4208, 0.3026, 0.4551, 0.3141, 0.4461, 0.3026, 0.4437, 0.3026, 0.4566, 0.3755, 0.7007, 0.3547, 0.6203, 0.3707, 0.7033, 0.3857, 0.7625, 0.3911, 0.7339, 0.398, 0.7375, 0.3922, 0.7615, 0.3762, 0.7033, 0.3815, 0.7247, 0.3862, 0.7077, 0.381, 0.7007, 0.3603, 0.7492, 0.3688, 0.727, 0.3599, 0.7226, 0.3509, 0.7399, 0.3803, 0.7652, 0.3841, 0.7736, 0.3675, 0.7743, 0.7149, 0.9233, 0.7128, 0.9144, 0.6959, 0.919, 0.6998, 0.9262, 0.3262, 0.7761, 0.3231, 0.8262, 0.3153, 0.8321, 0.3189, 0.7854, 0.3402, 0.4289, 0.3439, 0.5105, 0.3681, 0.5247, 0.3632, 0.4453, 0.3716, 0.2802, 0.3723, 0.2451, 0.3824, 0.2451, 0.3777, 0.2808, 0.3658, 0.1913, 0.3814, 0.1913, 0.3802, 0.1211, 0.3681, 0.1143, 0.381, 0.7007, 0.3908, 0.7088, 0.3649, 0.7154, 0.387, 0.07187, 0.3854, 0.07211, 0.3982, 0.07919, 0.3986, 0.07905, 0.3986, 0.07905, 0.3914, 0.07539, 0.3853, 0.07193, 0.387, 0.07187, 0.3853, 0.07193, 0.3789, 0.06833, 0.3742, 0.06575, 0.387, 0.07187, 0.3994, 0.08492, 0.3864, 0.1024, 0.3802, 0.1211, 0.3985, 0.08783, 0.3829, 0.09868, 0.3899, 0.07933, 0.3985, 0.08783, 0.3802, 0.1211, 0.3651, 0.09062, 0.3678, 0.06733, 0.3684, 0.0713, 0.361, 0.1104, 0.3604, 0.7226, 0.3599, 0.7226, 0.3673, 0.6841, 0.3707, 0.6857, 0.3843, 0.5437, 0.3768, 0.5987, 0.3839, 0.6026, 0.3913, 0.5473, 0.715, 0.895, 0.7142, 0.8828, 0.7079, 0.8849, 0.715, 0.895, 0.7069, 0.9, 0.7128, 0.9144])
me_cube_002.materials.append(mat_material_005)
me_cube_002.use_remesh_fix_poles = True
me_cube_002.use_remesh_preserve_attributes = False
me_cube_002.update()
arm_armature = bpy.data.armatures.new('Armature')  # bones are not reproduced

# ---- objects
ob_charactermodel_001 = bpy.data.objects.new('CharacterModel.001', me_cube_002)
ob_armature = bpy.data.objects.new('Armature', arm_armature)

# ---- transforms, parenting, visibility, modifiers, constraints
ob_charactermodel_001.parent = ob_armature
ob_charactermodel_001.matrix_parent_inverse = Matrix(((1.0, -0.0, 0.0, -0.0), (-0.0, 1.0, -0.0, 0.0), (0.0, -0.0, 1.0, -1.947), (-0.0, 0.0, -0.0, 1.0)))
ob_charactermodel_001.location = (0.0, 0.0, 0.0)
ob_charactermodel_001.scale = (0.5662, 0.5662, 0.5662)
ob_charactermodel_001.color = (0.8, 0.8, 0.8, 1.0)
_vg = ob_charactermodel_001.vertex_groups.new(name='Spine')
for _i, _w in zip([41, 42, 43, 52, 53, 96, 97, 98, 99, 199, 200, 201, 204, 278, 279, 280, 289, 290, 333, 334, 335, 336, 431, 432, 433, 434, 439, 440, 441, 442, 469, 470, 471, 474], [0.07529, 0.05488, 0.09374, 0.7401, 0.7613, 0.06308, 0.09859, 0.6605, 0.6722, 0.1141, 0.6445, 0.7304, 0.07349, 0.07529, 0.05488, 0.09374, 0.7401, 0.7613, 0.06308, 0.09859, 0.6605, 0.6722, 0.0565, 0.07647, 0.7866, 0.8213, 0.04957, 0.04777, 0.7317, 0.7001, 0.1141, 0.6445, 0.7304, 0.07349]): _vg.add([_i], _w, 'REPLACE')
_vg = ob_charactermodel_001.vertex_groups.new(name='Chest')
for _i, _w in zip([0, 1, 2, 5, 6, 7, 9, 12, 13, 14, 15, 16, 19, 20, 21, 22, 37, 39, 40, 41, 42, 43, 46, 47, 52, 53, 54, 55, 56, 57, 98, 99, 200, 201, 204, 205, 236, 237, 238, 241, 242, 243, 245, 248, 249, 250, 251, 252, 255, 256, 257, 258, 274, 276, 277, 278, 279, 280, 283, 284, 289, 290, 291, 292, 293, 294, 335, 336, 411, 412, 414, 415, 419, 420, 422, 429, 430, 431, 432, 433, 434, 435, 436, 470, 471, 474, 475], [0.1365, 0.07566, 0.07972, 0.6471, 0.1019, 0.05128, 0.6002, 0.2041, 0.04055, 0.1544, 0.09329, 0.07313, 0.6919, 0.03515, 0.03858, 0.02858, 0.1035, 0.03381, 0.2073, 0.3438, 0.1675, 0.5445, 0.0909, 0.04151, 0.1269, 0.1302, 0.3351, 0.2248, 0.1056, 0.122, 0.007783, 0.005138, 0.01286, 0.1281, 0.2597, 0.0662, 0.1365, 0.07566, 0.07972, 0.6471, 0.1019, 0.05128, 0.6002, 0.2041, 0.04055, 0.1544, 0.09329, 0.07313, 0.6919, 0.03515, 0.03858, 0.02858, 0.1035, 0.03381, 0.2073, 0.3438, 0.1675, 0.5445, 0.0909, 0.04151, 0.1269, 0.1302, 0.3351, 0.2248, 0.1056, 0.122, 0.007783, 0.005138, 0.01475, 0.1848, 0.1265, 0.06066, 0.1175, 0.7449, 0.02923, 0.133, 0.7243, 0.5036, 0.791, 0.1155, 0.1124, 0.7446, 0.2477, 0.01286, 0.1281, 0.2597, 0.0662]): _vg.add([_i], _w, 'REPLACE')
_vg = ob_charactermodel_001.vertex_groups.new(name='Neck')
for _i, _w in zip([0, 1, 2, 4, 5, 6, 7, 9, 10, 11, 12, 13, 14, 15, 16, 18, 19, 20, 21, 22, 23, 32, 33, 34, 35, 36, 54, 55, 56, 57, 174, 236, 237, 238, 240, 241, 242, 243, 245, 246, 247, 248, 249, 250, 251, 252, 254, 255, 256, 257, 258, 259, 268, 269, 270, 271, 272, 273, 291, 292, 293, 294, 411, 412, 413, 414, 415, 417, 418, 419, 420, 421, 422, 427, 428, 429, 435, 436], [0.5516, 0.2797, 0.2484, 0.08261, 0.1176, 0.5663, 0.2925, 0.1535, 0.3106, 0.0744, 0.5194, 0.6265, 0.5248, 0.3115, 0.2151, 0.07979, 0.1113, 0.134, 0.1471, 0.1525, 0.1488, 0.03081, 0.01799, 0.03344, 0.03028, 0.02254, 0.006263, 0.008194, 0.1425, 0.01326, 0.0009733, 0.5516, 0.2797, 0.2484, 0.08261, 0.1176, 0.5663, 0.2925, 0.1535, 0.3106, 0.0744, 0.5194, 0.6265, 0.5248, 0.3115, 0.2151, 0.07979, 0.1113, 0.134, 0.1471, 0.1525, 0.1488, 0.03081, 0.01799, 0.03344, 0.03028, 0.0001076, 0.02254, 0.006263, 0.008194, 0.1425, 0.01326, 0.6452, 0.4895, 0.3462, 0.3504, 0.1739, 0.0009733, 0.07331, 0.6836, 0.1043, 0.1818, 0.1194, 0.03375, 0.03599, 0.09169, 0.02393, 0.3536]): _vg.add([_i], _w, 'REPLACE')
_vg = ob_charactermodel_001.vertex_groups.new(name='Head')
for _i, _w in zip([0, 1, 2, 3, 4, 5, 6, 7, 8, 9, 10, 11, 12, 13, 14, 15, 16, 17, 18, 19, 20, 21, 22, 23, 24, 25, 26, 27, 28, 29, 30, 31, 32, 33, 34, 35, 36, 174, 236, 237, 238, 239, 240, 241, 242, 243, 244, 245, 246, 247, 248, 249, 250, 251, 252, 253, 254, 255, 256, 257, 258, 259, 260, 261, 262, 263, 264, 265, 266, 267, 268, 269, 270, 271, 272, 273, 411, 412, 413, 414, 415, 416, 417, 418, 419, 420, 421, 422, 423, 424, 425, 426, 427, 428], [0.2744, 0.6258, 0.6555, 0.9893, 0.888, 0.05327, 0.2942, 0.6365, 0.9888, 0.05631, 0.6447, 0.9145, 0.06189, 0.2871, 0.2852, 0.5744, 0.6978, 0.9851, 0.8907, 0.05783, 0.8146, 0.7989, 0.798, 0.8164, 0.9943, 0.9943, 0.997, 0.9972, 0.9985, 0.9983, 0.9964, 0.9894, 0.9507, 0.9559, 0.9434, 0.9461, 0.9583, 0.9824, 0.2744, 0.6258, 0.6555, 0.9893, 0.888, 0.05327, 0.2942, 0.6365, 0.9888, 0.05631, 0.6447, 0.9145, 0.06189, 0.2871, 0.2852, 0.5744, 0.6978, 0.9851, 0.8907, 0.05783, 0.8146, 0.7989, 0.798, 0.8164, 0.9943, 0.9943, 0.997, 0.9972, 0.9985, 0.9983, 0.9964, 0.9894, 0.9507, 0.9559, 0.9434, 0.9461, 0.9819, 0.9583, 0.2878, 0.2965, 0.6145, 0.5014, 0.7544, 0.9835, 0.9824, 0.8986, 0.06397, 0.06013, 0.796, 0.8332, 0.9948, 0.9993, 0.9992, 0.9967, 0.9523, 0.9409]): _vg.add([_i], _w, 'REPLACE')
_vg = ob_charactermodel_001.vertex_groups.new(name='Arm.L')
for _i, _w in zip([0, 5, 6, 9, 12, 13, 14, 19, 37, 38, 39, 40, 41, 42, 43, 44, 45, 46, 47, 48, 49, 50, 51, 52, 53, 54, 55, 56, 57, 201, 202, 203, 204, 205, 206, 279, 293, 419, 420, 429, 430, 431, 432, 435, 436], [0.0155, 0.1659, 0.01727, 0.1758, 0.1846, 0.01544, 0.009046, 0.1182, 0.7778, 0.8361, 0.8653, 0.7001, 0.4896, 0.6647, 0.2981, 0.1797, 0.6959, 0.5499, 0.2596, 0.005424, 0.1019, 0.1079, 0.1042, 0.05236, 0.01345, 0.5781, 0.6938, 0.681, 0.7966, 0.05188, 0.05366, 0.1061, 0.4955, 0.4048, 0.4378, 0.001655, 0.02343, 0.06611, 0.03503, 0.3769, 0.1112, 0.1968, 0.0558, 0.09103, 0.1875]): _vg.add([_i], _w, 'REPLACE')
_vg = ob_charactermodel_001.vertex_groups.new(name='UpArm.L')
for _i, _w in zip([37, 38, 39, 40, 41, 42, 43, 44, 45, 46, 47, 48, 49, 50, 51, 55, 57, 122, 123, 124, 125, 126, 127, 128, 129, 130, 131, 132, 133, 134, 135, 136, 137, 138, 139, 140, 141, 142, 145, 202, 203, 204, 205, 206, 214, 215, 216, 217, 218, 219, 220, 221, 222, 223, 224, 225], [0.09362, 0.1317, 0.02874, 0.04673, 0.07504, 0.07353, 0.03197, 0.8123, 0.2775, 0.3317, 0.6712, 0.9703, 0.8923, 0.8696, 0.8713, 0.001561, 0.01764, 0.9783, 0.9786, 0.9928, 0.9894, 0.9859, 0.9729, 0.9808, 0.9959, 0.9671, 0.8183, 0.8238, 0.9833, 0.8905, 0.2727, 0.2588, 0.9054, 0.5327, 0.07508, 0.05066, 0.518, 0.008053, 0.002451, 0.9313, 0.8705, 0.156, 0.5015, 0.5449, 0.9785, 0.9911, 0.9884, 0.9794, 0.8927, 0.9036, 0.5821, 0.5816, 0.3039, 0.2844, 0.001225, 0.004027]): _vg.add([_i], _w, 'REPLACE')
_vg = ob_charactermodel_001.vertex_groups.new(name='LowArm.L')
for _i, _w in zip([130, 131, 132, 134, 135, 136, 137, 138, 139, 140, 141, 142, 143, 144, 145, 146, 147, 148, 149, 150, 151, 152, 153, 218, 219, 220, 221, 222, 223, 224, 225, 226, 227, 228, 229], [0.01346, 0.1812, 0.1761, 0.1092, 0.7272, 0.7412, 0.09452, 0.4673, 0.9249, 0.9493, 0.482, 0.9709, 0.989, 0.999, 0.9737, 0.9381, 0.9546, 0.9635, 0.951, 0.07137, 0.06007, 0.04318, 0.05648, 0.09733, 0.08803, 0.4179, 0.4182, 0.6961, 0.7156, 0.9863, 0.98, 0.9572, 0.9464, 0.05163, 0.06392]): _vg.add([_i], _w, 'REPLACE')
_vg = ob_charactermodel_001.vertex_groups.new(name='Palm.L')
for _i, _w in zip([146, 147, 149, 150, 151, 152, 153, 154, 155, 156, 157, 158, 159, 160, 161, 226, 227, 228, 229, 230, 231], [0.05852, 0.02547, 0.04317, 0.8782, 0.8745, 0.3101, 0.7559, 0.4285, 0.4539, 0.2371, 0.2402, 0.05161, 0.1252, 0.08269, 0.127, 0.02158, 0.042, 0.5923, 0.8171, 0.3455, 0.3344]): _vg.add([_i], _w, 'REPLACE')
_vg = ob_charactermodel_001.vertex_groups.new(name='f2.1.l')
_vg = ob_charactermodel_001.vertex_groups.new(name='f2.2.l')
_vg = ob_charactermodel_001.vertex_groups.new(name='f3.1.l')
_vg = ob_charactermodel_001.vertex_groups.new(name='f3.2.l')
_vg = ob_charactermodel_001.vertex_groups.new(name='f4.1.l')
for _i, _w in zip([150, 151, 154, 155, 173, 228, 229, 230, 231, 232], [0.03882, 0.05239, 0.5437, 0.5189, 0.003042, 0.0262, 0.01941, 0.2594, 0.2719, 0.001521]): _vg.add([_i], _w, 'REPLACE')
_vg = ob_charactermodel_001.vertex_groups.new(name='f4.2.l')
for _i, _w in zip([172, 173, 232, 233], [0.9934, 0.9734, 0.4867, 0.4967]): _vg.add([_i], _w, 'REPLACE')
_vg = ob_charactermodel_001.vertex_groups.new(name='f1.1.l')
for _i, _w in zip([156, 157, 160, 161, 230, 231], [0.1165, 0.121, 0.03249, 0.06223, 0.05827, 0.06052]): _vg.add([_i], _w, 'REPLACE')
_vg = ob_charactermodel_001.vertex_groups.new(name='f1.2.l')
for _i, _w in zip([170, 171, 232, 233], [0.9962, 0.9869, 0.4981, 0.4935]): _vg.add([_i], _w, 'REPLACE')
_vg = ob_charactermodel_001.vertex_groups.new(name='f0.1.l')
for _i, _w in zip([152, 153, 156, 157, 158, 159, 160, 161, 162, 163, 164, 165, 228, 229, 230, 231], [0.6423, 0.1817, 0.6346, 0.6151, 0.9342, 0.8501, 0.8607, 0.7783, 0.05985, 0.07833, 0.0946, 0.1095, 0.3211, 0.09084, 0.3173, 0.3076]): _vg.add([_i], _w, 'REPLACE')
_vg = ob_charactermodel_001.vertex_groups.new(name='f0.2.l')
for _i, _w in zip([161, 162, 163, 164, 165, 166, 167, 168, 169], [0.002948, 0.9395, 0.9195, 0.9028, 0.8863, 0.997, 0.9954, 0.9986, 0.9973]): _vg.add([_i], _w, 'REPLACE')
_vg = ob_charactermodel_001.vertex_groups.new(name='Arm.R')
for _i, _w in zip([42, 56, 236, 241, 242, 245, 248, 249, 250, 255, 274, 275, 276, 277, 278, 279, 280, 281, 282, 283, 284, 285, 286, 287, 288, 289, 290, 291, 292, 293, 294, 419, 420, 429, 430, 431, 432, 435, 436, 471, 472, 473, 474, 475, 476], [0.001655, 0.02343, 0.0155, 0.1659, 0.01727, 0.1758, 0.1846, 0.01544, 0.009046, 0.1182, 0.7778, 0.8361, 0.8653, 0.7001, 0.4896, 0.6647, 0.2981, 0.1797, 0.6959, 0.5499, 0.2596, 0.005424, 0.1019, 0.1079, 0.1042, 0.05236, 0.01345, 0.5781, 0.6938, 0.681, 0.7966, 0.06611, 0.03503, 0.3769, 0.1112, 0.1968, 0.0558, 0.09103, 0.1875, 0.05188, 0.05366, 0.1061, 0.4955, 0.4048, 0.4378]): _vg.add([_i], _w, 'REPLACE')
_vg = ob_charactermodel_001.vertex_groups.new(name='UpArm.R')
for _i, _w in zip([274, 275, 276, 277, 278, 279, 280, 281, 282, 283, 284, 285, 286, 287, 288, 292, 294, 359, 360, 361, 362, 363, 364, 365, 366, 367, 368, 369, 370, 371, 372, 373, 374, 375, 376, 377, 378, 379, 382, 472, 473, 474, 475, 476, 484, 485, 486, 487, 488, 489, 490, 491, 492, 493, 494, 495], [0.09362, 0.1317, 0.02874, 0.04673, 0.07504, 0.07353, 0.03197, 0.8123, 0.2775, 0.3317, 0.6712, 0.9703, 0.8923, 0.8696, 0.8713, 0.001561, 0.01764, 0.9783, 0.9786, 0.9928, 0.9894, 0.9859, 0.9729, 0.9808, 0.9959, 0.9671, 0.8183, 0.8238, 0.9833, 0.8905, 0.2727, 0.2588, 0.9054, 0.5327, 0.07508, 0.05066, 0.518, 0.008053, 0.002451, 0.9313, 0.8705, 0.156, 0.5015, 0.5449, 0.9785, 0.9911, 0.9884, 0.9794, 0.8927, 0.9036, 0.5821, 0.5816, 0.3039, 0.2844, 0.001225, 0.004027]): _vg.add([_i], _w, 'REPLACE')
_vg = ob_charactermodel_001.vertex_groups.new(name='LowArm.R')
for _i, _w in zip([367, 368, 369, 371, 372, 373, 374, 375, 376, 377, 378, 379, 380, 381, 382, 383, 384, 385, 386, 387, 388, 389, 390, 488, 489, 490, 491, 492, 493, 494, 495, 496, 497, 498, 499], [0.01346, 0.1812, 0.1761, 0.1092, 0.7272, 0.7412, 0.09452, 0.4673, 0.9249, 0.9493, 0.482, 0.9709, 0.989, 0.999, 0.9737, 0.9381, 0.9546, 0.9635, 0.951, 0.07137, 0.06007, 0.04318, 0.05648, 0.09733, 0.08803, 0.4179, 0.4182, 0.6961, 0.7156, 0.9863, 0.98, 0.9572, 0.9464, 0.05163, 0.06392]): _vg.add([_i], _w, 'REPLACE')
_vg = ob_charactermodel_001.vertex_groups.new(name='Palm.R')
for _i, _w in zip([383, 384, 386, 387, 388, 389, 390, 391, 392, 393, 394, 395, 396, 397, 398, 496, 497, 498, 499, 500, 501], [0.05852, 0.02547, 0.04317, 0.8782, 0.8745, 0.3101, 0.7559, 0.4285, 0.4539, 0.2371, 0.2402, 0.05161, 0.1252, 0.08269, 0.127, 0.02158, 0.042, 0.5923, 0.8171, 0.3455, 0.3344]): _vg.add([_i], _w, 'REPLACE')
_vg = ob_charactermodel_001.vertex_groups.new(name='f2.1.r')
_vg = ob_charactermodel_001.vertex_groups.new(name='f2.2.r')
_vg = ob_charactermodel_001.vertex_groups.new(name='f3.1.r')
_vg = ob_charactermodel_001.vertex_groups.new(name='f3.2.r')
_vg = ob_charactermodel_001.vertex_groups.new(name='f4.1.r')
for _i, _w in zip([387, 388, 391, 392, 410, 498, 499, 500, 501, 502], [0.03882, 0.05239, 0.5437, 0.5189, 0.003042, 0.0262, 0.01941, 0.2594, 0.2719, 0.001521]): _vg.add([_i], _w, 'REPLACE')
_vg = ob_charactermodel_001.vertex_groups.new(name='f4.2.r')
for _i, _w in zip([409, 410, 502, 503], [0.9934, 0.9734, 0.4867, 0.4967]): _vg.add([_i], _w, 'REPLACE')
_vg = ob_charactermodel_001.vertex_groups.new(name='f1.1.r')
for _i, _w in zip([393, 394, 397, 398, 500, 501], [0.1165, 0.121, 0.03249, 0.06223, 0.05827, 0.06052]): _vg.add([_i], _w, 'REPLACE')
_vg = ob_charactermodel_001.vertex_groups.new(name='f1.2.r')
for _i, _w in zip([407, 408, 502, 503], [0.9962, 0.9869, 0.4981, 0.4935]): _vg.add([_i], _w, 'REPLACE')
_vg = ob_charactermodel_001.vertex_groups.new(name='f0.1.r')
for _i, _w in zip([389, 390, 393, 394, 395, 396, 397, 398, 399, 400, 401, 402, 498, 499, 500, 501], [0.6423, 0.1817, 0.6346, 0.6151, 0.9342, 0.8501, 0.8607, 0.7783, 0.05985, 0.07833, 0.0946, 0.1095, 0.3211, 0.09084, 0.3173, 0.3076]): _vg.add([_i], _w, 'REPLACE')
_vg = ob_charactermodel_001.vertex_groups.new(name='f0.2.r')
for _i, _w in zip([398, 399, 400, 401, 402, 403, 404, 405, 406], [0.002948, 0.9395, 0.9195, 0.9028, 0.8863, 0.997, 0.9954, 0.9986, 0.9973]): _vg.add([_i], _w, 'REPLACE')
_vg = ob_charactermodel_001.vertex_groups.new(name='Pelvis')
for _i, _w in zip([52, 53, 58, 59, 60, 61, 62, 63, 65, 96, 97, 98, 99, 195, 197, 198, 199, 200, 201, 289, 290, 295, 296, 297, 298, 299, 300, 302, 333, 334, 335, 336, 433, 434, 437, 438, 439, 440, 441, 442, 463, 465, 466, 467, 468, 469, 470, 471], [0.02038, 0.02869, 0.4733, 0.6034, 0.1603, 0.2469, 0.05476, 0.104, 0.04387, 0.2314, 0.3258, 0.1893, 0.1689, 0.02193, 0.2036, 0.01104, 0.1763, 0.1609, 0.02341, 0.02038, 0.02869, 0.4733, 0.6034, 0.1603, 0.2469, 0.05476, 0.104, 0.04387, 0.2314, 0.3258, 0.1893, 0.1689, 0.01617, 0.02293, 0.5608, 0.6877, 0.6094, 0.7267, 0.1797, 0.2183, 0.02193, 0.2036, 0.01104, 0.5383, 0.6242, 0.1763, 0.1609, 0.02341]): _vg.add([_i], _w, 'REPLACE')
_vg = ob_charactermodel_001.vertex_groups.new(name='UpLeg.L')
for _i, _w in zip([58, 59, 60, 61, 62, 63, 64, 65, 66, 67, 68, 69, 70, 71, 72, 73, 74, 75, 76, 77, 78, 79, 92, 93, 94, 95, 96, 97, 98, 99, 187, 188, 189, 190, 191, 192, 193, 194, 195, 196, 197, 198, 199, 200, 201, 295, 296, 297, 298, 333, 437, 438, 439, 440, 441, 442, 465, 467, 468], [0.4186, 0.324, 0.807, 0.725, 0.9324, 0.8805, 0.975, 0.9472, 0.9879, 0.9745, 0.9823, 0.9913, 0.9835, 0.9928, 0.8543, 0.9736, 0.8594, 0.9664, 0.005012, 0.06752, 0.01034, 0.05785, 0.8064, 0.8674, 0.1741, 0.2387, 0.6722, 0.5507, 0.1047, 0.1077, 0.03627, 0.553, 0.04627, 0.4483, 0.914, 0.9108, 0.9868, 0.9903, 0.9611, 0.9917, 0.766, 0.966, 0.6948, 0.1422, 0.007185, 0.1001, 0.06637, 0.01104, 0.004937, 0.009443, 0.2138, 0.1531, 0.1691, 0.1111, 0.00876, 0.005931, 0.007989, 0.2272, 0.1834]): _vg.add([_i], _w, 'REPLACE')
_vg = ob_charactermodel_001.vertex_groups.new(name='LowLeg.L')
for _i, _w in zip([72, 73, 74, 75, 76, 77, 78, 79, 80, 81, 82, 83, 84, 85, 86, 87, 88, 89, 90, 91, 92, 93, 94, 95, 100, 101, 102, 103, 116, 117, 118, 119, 120, 121, 175, 181, 182, 183, 184, 185, 186, 187, 188, 189, 190, 191, 192, 207, 208, 209, 210, 211, 212, 213, 234, 235], [0.1455, 0.001516, 0.1405, 0.01657, 0.9725, 0.9325, 0.9698, 0.9421, 0.9972, 0.9921, 0.9973, 0.989, 0.9547, 0.2155, 0.9623, 0.115, 0.9956, 0.9944, 0.997, 0.9966, 0.1936, 0.1325, 0.8259, 0.7613, 0.9984, 0.9981, 0.9991, 0.9993, 0.2097, 0.2047, 0.2121, 0.3827, 0.3713, 0.3628, 0.288, 0.2974, 0.2862, 0.9908, 0.9978, 0.9946, 0.9989, 0.9525, 0.4469, 0.9483, 0.5517, 0.0735, 0.08907, 0.5748, 0.5851, 0.9961, 0.9942, 0.1078, 0.09958, 0.08766, 0.3413, 0.3423]): _vg.add([_i], _w, 'REPLACE')
_vg = ob_charactermodel_001.vertex_groups.new(name='Foot.L')
for _i, _w in zip([84, 85, 86, 87, 104, 105, 107, 108, 110, 111, 112, 113, 114, 115, 116, 117, 118, 119, 120, 121, 175, 176, 177, 178, 179, 181, 182, 207, 208, 211, 212, 213, 234, 235], [0.04064, 0.7846, 0.02542, 0.8845, 0.06592, 0.05821, 0.06447, 0.04219, 0.9645, 0.9808, 0.9599, 0.9885, 0.9595, 0.9738, 0.7879, 0.7929, 0.7857, 0.6163, 0.6276, 0.6361, 0.7103, 0.0652, 0.9726, 0.974, 0.0502, 0.701, 0.712, 0.4252, 0.4126, 0.886, 0.8924, 0.8985, 0.6556, 0.6525]): _vg.add([_i], _w, 'REPLACE')
_vg = ob_charactermodel_001.vertex_groups.new(name='Toe.L')
for _i, _w in zip([104, 105, 106, 107, 108, 109, 110, 112, 114, 176, 177, 178, 179, 180], [0.9337, 0.9415, 0.9922, 0.9353, 0.9539, 0.997, 0.01693, 0.0273, 0.02084, 0.9345, 0.008467, 0.01042, 0.9477, 0.9946]): _vg.add([_i], _w, 'REPLACE')
_vg = ob_charactermodel_001.vertex_groups.new(name='UpLeg.R')
for _i, _w in zip([58, 59, 60, 61, 96, 197, 295, 296, 297, 298, 299, 300, 301, 302, 303, 304, 305, 306, 307, 308, 309, 310, 311, 312, 313, 314, 315, 316, 329, 330, 331, 332, 333, 334, 335, 336, 437, 438, 439, 440, 441, 442, 455, 456, 457, 458, 459, 460, 461, 462, 463, 464, 465, 466, 467, 468, 469, 470, 471], [0.1001, 0.06637, 0.01104, 0.004937, 0.009443, 0.007989, 0.4186, 0.324, 0.807, 0.725, 0.9324, 0.8805, 0.975, 0.9472, 0.9879, 0.9745, 0.9823, 0.9913, 0.9835, 0.9928, 0.8543, 0.9736, 0.8594, 0.9664, 0.005012, 0.06752, 0.01034, 0.05785, 0.8064, 0.8674, 0.1741, 0.2387, 0.6722, 0.5507, 0.1047, 0.1077, 0.2138, 0.1531, 0.1691, 0.1111, 0.00876, 0.005931, 0.03627, 0.553, 0.04627, 0.4483, 0.914, 0.9108, 0.9868, 0.9903, 0.9611, 0.9917, 0.766, 0.966, 0.2272, 0.1834, 0.6948, 0.1422, 0.007185]): _vg.add([_i], _w, 'REPLACE')
_vg = ob_charactermodel_001.vertex_groups.new(name='LowLeg.R')
for _i, _w in zip([309, 310, 311, 312, 313, 314, 315, 316, 317, 318, 319, 320, 321, 322, 323, 324, 325, 326, 327, 328, 329, 330, 331, 332, 337, 338, 339, 340, 353, 354, 355, 356, 357, 358, 443, 449, 450, 451, 452, 453, 454, 455, 456, 457, 458, 459, 460, 477, 478, 479, 480, 481, 482, 483, 504, 505], [0.1455, 0.001516, 0.1405, 0.01657, 0.9725, 0.9325, 0.9698, 0.9421, 0.9972, 0.9921, 0.9973, 0.989, 0.9547, 0.2155, 0.9623, 0.115, 0.9956, 0.9944, 0.997, 0.9966, 0.1936, 0.1325, 0.8259, 0.7613, 0.9984, 0.9981, 0.9991, 0.9993, 0.2097, 0.2047, 0.2121, 0.3827, 0.3713, 0.3628, 0.288, 0.2974, 0.2862, 0.9908, 0.9978, 0.9946, 0.9989, 0.9525, 0.4469, 0.9483, 0.5517, 0.0735, 0.08907, 0.5748, 0.5851, 0.9961, 0.9942, 0.1078, 0.09958, 0.08766, 0.3413, 0.3423]): _vg.add([_i], _w, 'REPLACE')
_vg = ob_charactermodel_001.vertex_groups.new(name='Foot.R')
for _i, _w in zip([321, 322, 323, 324, 341, 342, 344, 345, 347, 348, 349, 350, 351, 352, 353, 354, 355, 356, 357, 358, 443, 444, 445, 446, 447, 449, 450, 477, 478, 481, 482, 483, 504, 505], [0.04064, 0.7846, 0.02542, 0.8845, 0.06592, 0.05821, 0.06447, 0.04219, 0.9645, 0.9808, 0.9599, 0.9885, 0.9595, 0.9738, 0.7879, 0.7929, 0.7857, 0.6163, 0.6276, 0.6361, 0.7103, 0.0652, 0.9726, 0.974, 0.0502, 0.701, 0.712, 0.4252, 0.4126, 0.886, 0.8924, 0.8985, 0.6556, 0.6525]): _vg.add([_i], _w, 'REPLACE')
_vg = ob_charactermodel_001.vertex_groups.new(name='Toe.R')
for _i, _w in zip([341, 342, 343, 344, 345, 346, 347, 349, 351, 444, 445, 446, 447, 448], [0.9337, 0.9415, 0.9922, 0.9353, 0.9539, 0.997, 0.01693, 0.0273, 0.02084, 0.9345, 0.008467, 0.01042, 0.9477, 0.9946]): _vg.add([_i], _w, 'REPLACE')
_vg = ob_charactermodel_001.vertex_groups.new(name='Bone')
for _i, _w in zip([40, 41, 42, 43, 46, 52, 53, 58, 96, 97, 98, 99, 199, 200, 201, 204, 205, 277, 278, 279, 280, 283, 289, 290, 295, 333, 334, 335, 336, 430, 431, 432, 433, 434, 437, 439, 440, 441, 442, 469, 470, 471, 474, 475], [0.01415, 0.1123, 0.03004, 0.1567, 0.01434, 0.8172, 0.8174, 0.005842, 0.1442, 0.1381, 0.7885, 0.8066, 0.2029, 0.7508, 0.8058, 0.1121, 0.0294, 0.01508, 0.1137, 0.03605, 0.1574, 0.01724, 0.8176, 0.8175, 0.005013, 0.1435, 0.1364, 0.7882, 0.8064, 0.005271, 0.09034, 0.12, 0.8805, 0.8878, 0.03147, 0.117, 0.07423, 0.8813, 0.8462, 0.2013, 0.7505, 0.8062, 0.1158, 0.03516]): _vg.add([_i], _w, 'REPLACE')
_vg = ob_charactermodel_001.vertex_groups.new(name='Bone.001')
for _i, _w in zip([5, 19, 37, 40, 41, 42, 43, 46, 53, 54, 55, 201, 204, 241, 255, 274, 277, 278, 279, 280, 283, 290, 291, 292, 420, 429, 430, 431, 432, 433, 434, 435, 436, 471, 474], [0.005179, 0.06833, 0.09025, 0.164, 0.4025, 0.01715, 0.5237, 0.09226, 0.07715, 0.1455, 0.0693, 0.02236, 0.1085, 0.004886, 0.0683, 0.09153, 0.1655, 0.4042, 0.02199, 0.5247, 0.09468, 0.07736, 0.1465, 0.06983, 0.1009, 0.1081, 0.7167, 0.4573, 0.7715, 0.01806, 0.06813, 0.5759, 0.04027, 0.02328, 0.1119]): _vg.add([_i], _w, 'REPLACE')
_vg = ob_charactermodel_001.vertex_groups.new(name='Bone.002')
for _i, _w in zip([0, 1, 2, 3, 4, 5, 6, 7, 8, 9, 10, 11, 12, 13, 14, 15, 16, 17, 18, 19, 20, 21, 22, 23, 24, 25, 26, 27, 28, 29, 30, 31, 32, 33, 34, 35, 36, 54, 55, 56, 174, 236, 237, 238, 239, 240, 241, 242, 243, 244, 245, 246, 247, 248, 249, 250, 251, 252, 253, 254, 255, 256, 257, 258, 259, 260, 261, 262, 263, 264, 265, 266, 267, 268, 269, 270, 271, 272, 273, 291, 292, 293, 411, 412, 413, 414, 415, 416, 417, 418, 419, 420, 421, 422, 423, 424, 425, 426, 427, 428, 429, 430, 435, 436], [0.8485, 0.943, 0.9664, 0.9929, 0.9881, 0.1371, 0.8204, 0.9066, 0.9901, 0.1294, 0.8721, 0.9468, 0.1616, 0.7757, 0.8909, 0.9406, 0.9726, 0.9961, 0.9902, 0.2152, 0.9849, 0.9776, 0.9788, 0.9649, 0.9952, 0.9962, 0.9947, 0.9929, 0.9952, 0.9933, 0.9901, 0.9952, 0.9807, 0.9887, 0.9945, 0.9929, 0.9683, 0.04299, 0.02292, 0.02834, 0.9826, 0.8482, 0.9429, 0.9664, 0.9929, 0.9881, 0.1355, 0.8199, 0.9063, 0.9901, 0.1264, 0.8719, 0.9467, 0.1596, 0.7753, 0.8908, 0.9405, 0.9726, 0.9961, 0.9902, 0.2148, 0.9849, 0.9775, 0.9788, 0.9648, 0.9952, 0.9962, 0.9947, 0.9929, 0.9952, 0.9933, 0.9901, 0.9952, 0.9807, 0.9887, 0.9944, 0.9929, 0.9817, 0.9683, 0.04279, 0.02218, 0.02466, 0.7621, 0.9097, 0.856, 0.9436, 0.9778, 0.9968, 0.9826, 0.9922, 0.1919, 0.5164, 0.9367, 0.9884, 0.9966, 0.9955, 0.9936, 0.9908, 0.9639, 0.9956, 0.0001387, 0.02384, 0.1114, 0.06196]): _vg.add([_i], _w, 'REPLACE')
_vg = ob_charactermodel_001.vertex_groups.new(name='Bone.011')
for _i, _w in zip([0, 1, 5, 6, 7, 9, 10, 11, 12, 13, 14, 15, 19, 23, 37, 38, 39, 40, 41, 42, 43, 44, 45, 46, 47, 50, 51, 52, 53, 54, 55, 56, 57, 201, 203, 204, 205, 206, 248, 249, 255, 291, 293, 411, 412, 413, 419, 420, 429, 430, 431, 432, 435, 436], [0.133, 0.04533, 0.7931, 0.1533, 0.07503, 0.8072, 0.07755, 0.007768, 0.6657, 0.1496, 0.08534, 0.03571, 0.6504, 0.001455, 0.5656, 0.2604, 0.8049, 0.6216, 0.2596, 0.4507, 0.1843, 0.08233, 0.1323, 0.1583, 0.08696, 0.01813, 0.009859, 0.06406, 0.02107, 0.6973, 0.7741, 0.8108, 0.7891, 0.06355, 0.03462, 0.4444, 0.1887, 0.07497, 0.05925, 0.01019, 0.05296, 0.00248, 0.05105, 0.07228, 0.02545, 0.04509, 0.2078, 0.1864, 0.5023, 0.09628, 0.1726, 0.01909, 0.1415, 0.3158]): _vg.add([_i], _w, 'REPLACE')
_vg = ob_charactermodel_001.vertex_groups.new(name='Bone.012')
for _i, _w in zip([9, 37, 38, 39, 40, 41, 42, 43, 44, 45, 46, 47, 48, 49, 50, 51, 52, 54, 55, 56, 57, 122, 123, 124, 125, 126, 127, 128, 129, 130, 131, 132, 133, 134, 135, 136, 137, 138, 139, 141, 142, 201, 202, 203, 204, 205, 206, 214, 215, 216, 217, 218, 219, 220, 221, 222, 223, 429, 431], [0.0003563, 0.3049, 0.7143, 0.1652, 0.147, 0.2086, 0.4599, 0.1111, 0.8977, 0.8597, 0.7105, 0.8918, 0.9776, 0.9831, 0.9423, 0.9624, 0.05963, 0.06817, 0.09603, 0.04017, 0.159, 0.9898, 0.9852, 0.99, 0.9973, 0.9848, 0.9722, 0.9709, 0.9955, 0.9607, 0.81, 0.7853, 0.9732, 0.872, 0.2728, 0.2389, 0.8493, 0.4865, 0.01311, 0.1789, 0.00209, 0.04308, 0.9879, 0.9434, 0.3244, 0.7457, 0.9185, 0.9869, 0.997, 0.9915, 0.9797, 0.9147, 0.933, 0.7243, 0.7093, 0.202, 0.1473, 0.007875, 0.07354]): _vg.add([_i], _w, 'REPLACE')
_vg = ob_charactermodel_001.vertex_groups.new(name='Bone.013')
for _i, _w in zip([127, 128, 130, 131, 132, 133, 134, 135, 136, 137, 138, 139, 140, 141, 142, 143, 144, 145, 146, 147, 148, 149, 150, 151, 152, 153, 218, 219, 220, 221, 222, 223, 224, 225, 226, 227, 228, 229], [0.001405, 0.006357, 0.02726, 0.1897, 0.2146, 0.003539, 0.1279, 0.7271, 0.761, 0.1507, 0.5134, 0.9683, 0.9787, 0.821, 0.9737, 0.9951, 0.9961, 0.9894, 0.9665, 0.9752, 0.9759, 0.9724, 0.08684, 0.07124, 0.06418, 0.05901, 0.08487, 0.06691, 0.2756, 0.2906, 0.7979, 0.8526, 0.9903, 0.9857, 0.9786, 0.9671, 0.06731, 0.05352]): _vg.add([_i], _w, 'REPLACE')
_vg = ob_charactermodel_001.vertex_groups.new(name='Bone.014')
for _i, _w in zip([146, 149, 150, 151, 152, 153, 154, 155, 156, 157, 158, 159, 160, 161, 162, 163, 164, 165, 166, 167, 168, 169, 170, 171, 172, 173, 227, 228, 229, 230, 231, 232, 233], [0.01654, 0.00493, 0.9131, 0.9287, 0.9358, 0.941, 0.9884, 0.9891, 0.9953, 0.9957, 0.9786, 0.9798, 0.9909, 0.9922, 0.9884, 0.9891, 0.991, 0.9911, 0.9904, 0.9906, 0.9908, 0.9907, 0.9992, 0.9993, 0.9991, 0.999, 0.01578, 0.9327, 0.9465, 0.9964, 0.9976, 0.9999, 0.9999]): _vg.add([_i], _w, 'REPLACE')
_vg = ob_charactermodel_001.vertex_groups.new(name='Bone.015')
for _i, _w in zip([9, 10, 12, 13, 19, 54, 56, 236, 237, 241, 242, 243, 245, 246, 247, 248, 249, 250, 251, 255, 259, 274, 275, 276, 277, 278, 279, 280, 281, 282, 283, 284, 287, 288, 289, 290, 291, 292, 293, 294, 411, 412, 413, 419, 420, 421, 429, 430, 431, 432, 435, 436, 471, 473, 474, 475, 476], [0.007317, 0.04218, 0.1492, 0.06766, 0.054, 0.003915, 0.08896, 0.1358, 0.04845, 0.7978, 0.1626, 0.08201, 0.8218, 0.1002, 0.02826, 0.7368, 0.1838, 0.08605, 0.03691, 0.6516, 0.008872, 0.5582, 0.2404, 0.4822, 0.616, 0.2534, 0.4236, 0.1808, 0.0731, 0.08129, 0.1579, 0.08669, 0.02016, 0.01213, 0.06012, 0.01926, 0.6945, 0.7715, 0.7667, 0.7868, 0.157, 0.02622, 0.09106, 0.5727, 0.187, 0.02712, 0.259, 0.09596, 0.117, 0.01821, 0.1415, 0.541, 0.06138, 0.03976, 0.4304, 0.1885, 0.05068]): _vg.add([_i], _w, 'REPLACE')
_vg = ob_charactermodel_001.vertex_groups.new(name='Bone.016')
for _i, _w in zip([245, 248, 274, 275, 276, 277, 278, 279, 280, 281, 282, 283, 284, 285, 286, 287, 288, 289, 291, 292, 293, 294, 359, 360, 361, 362, 363, 364, 365, 366, 367, 368, 369, 370, 371, 372, 373, 374, 375, 376, 377, 378, 379, 429, 431, 471, 472, 473, 474, 475, 476, 484, 485, 486, 487, 488, 489, 490, 491, 492, 493], [0.008803, 0.02104, 0.3106, 0.7357, 0.4951, 0.1507, 0.2115, 0.4773, 0.1127, 0.9078, 0.9118, 0.7067, 0.8885, 0.9794, 0.9885, 0.9396, 0.9595, 0.06174, 0.07063, 0.09992, 0.1321, 0.1676, 0.9884, 0.9845, 0.9909, 0.998, 0.9831, 0.9725, 0.9737, 0.9973, 0.9593, 0.814, 0.7986, 0.9845, 0.8768, 0.2784, 0.2416, 0.9132, 0.5169, 0.02097, 6.498e-05, 0.5057, 0.009828, 0.05448, 0.08145, 0.04496, 0.9918, 0.9383, 0.3306, 0.74, 0.944, 0.9851, 0.998, 0.9944, 0.9782, 0.9114, 0.9483, 0.7609, 0.7036, 0.2117, 0.1909]): _vg.add([_i], _w, 'REPLACE')
_vg = ob_charactermodel_001.vertex_groups.new(name='Bone.017')
for _i, _w in zip([364, 365, 367, 368, 369, 371, 372, 373, 374, 375, 376, 377, 378, 379, 380, 381, 382, 383, 384, 385, 386, 387, 388, 389, 390, 488, 489, 490, 491, 492, 493, 494, 495, 496, 497, 498, 499], [0.0004459, 0.0007474, 0.02982, 0.1858, 0.2013, 0.123, 0.7215, 0.7584, 0.08682, 0.483, 0.9644, 0.9748, 0.4943, 0.9698, 0.9945, 0.9953, 0.9778, 0.9666, 0.9768, 0.9759, 0.971, 0.08727, 0.07376, 0.06309, 0.05746, 0.08808, 0.0516, 0.2391, 0.2962, 0.7882, 0.809, 0.9857, 0.9839, 0.9777, 0.968, 0.0695, 0.05141]): _vg.add([_i], _w, 'REPLACE')
_vg = ob_charactermodel_001.vertex_groups.new(name='Bone.018')
for _i, _w in zip([383, 386, 387, 388, 389, 390, 391, 392, 393, 394, 395, 396, 397, 398, 399, 400, 401, 402, 403, 404, 405, 406, 407, 408, 409, 410, 497, 498, 499, 500, 501, 502, 503], [0.01608, 0.007529, 0.9127, 0.9262, 0.9369, 0.9425, 0.9881, 0.9887, 0.9955, 0.9958, 0.9791, 0.9804, 0.9911, 0.9924, 0.9887, 0.9894, 0.9913, 0.9913, 0.9907, 0.9909, 0.9911, 0.991, 0.9992, 0.9993, 0.999, 0.9989, 0.014, 0.9305, 0.9486, 0.9965, 0.9975, 0.9998, 0.9999]): _vg.add([_i], _w, 'REPLACE')
_vg = ob_charactermodel_001.vertex_groups.new(name='Bone.003')
for _i, _w in zip([58, 59, 96, 290, 295, 296, 298, 299, 300, 302, 333, 334, 335, 336, 437, 438, 439, 440, 442, 466, 467, 468, 469, 470, 471], [0.008893, 0.08421, 0.003793, 0.00983, 0.06131, 0.3873, 0.09939, 0.04744, 0.06983, 0.001129, 0.5585, 0.6541, 0.1257, 0.1184, 0.05577, 0.1898, 0.1234, 0.1129, 0.03008, 0.05202, 0.01188, 0.009841, 0.6233, 0.1602, 0.01666]): _vg.add([_i], _w, 'REPLACE')
_vg = ob_charactermodel_001.vertex_groups.new(name='Bone.004')
for _i, _w in zip([58, 59, 60, 96, 197, 295, 296, 297, 298, 299, 300, 301, 302, 303, 304, 305, 306, 307, 308, 309, 310, 311, 312, 314, 316, 329, 330, 331, 332, 333, 334, 437, 438, 439, 440, 455, 456, 458, 459, 460, 461, 462, 463, 464, 465, 466, 467, 468, 469, 470], [0.1195, 0.06427, 0.04042, 0.0001535, 0.06162, 0.5435, 0.2594, 0.8427, 0.8004, 0.9022, 0.8817, 0.9545, 0.9386, 0.9734, 0.9701, 0.9796, 0.9891, 0.9804, 0.992, 0.8662, 0.9642, 0.8606, 0.9569, 0.109, 0.08675, 0.743, 0.845, 0.1379, 0.2759, 0.1336, 0.08604, 0.2256, 0.1298, 0.08453, 0.02206, 0.08065, 0.7842, 0.2042, 0.9542, 0.9083, 0.9908, 0.9922, 0.9485, 0.9878, 0.7759, 0.9218, 0.2058, 0.1516, 0.1217, 0.01073]): _vg.add([_i], _w, 'REPLACE')
_vg = ob_charactermodel_001.vertex_groups.new(name='Bone.005')
for _i, _w in zip([309, 310, 311, 312, 313, 314, 315, 316, 317, 318, 319, 320, 321, 322, 323, 324, 325, 326, 327, 328, 329, 330, 331, 332, 337, 338, 339, 340, 348, 350, 353, 354, 355, 356, 357, 358, 443, 449, 450, 451, 452, 453, 454, 455, 456, 457, 458, 459, 460, 477, 478, 479, 480, 481, 482, 483, 504, 505], [0.1333, 0.01995, 0.1391, 0.03521, 0.9765, 0.8909, 0.9804, 0.9132, 0.9984, 0.9944, 0.9986, 0.988, 0.9573, 0.7803, 0.9878, 0.3535, 0.9967, 0.997, 0.9934, 0.9909, 0.2569, 0.1548, 0.8621, 0.724, 0.9989, 0.999, 0.9983, 0.9984, 0.01799, 0.02701, 0.2904, 0.2711, 0.3153, 0.5325, 0.565, 0.5128, 0.2881, 0.3369, 0.3278, 0.995, 0.9991, 0.997, 0.9985, 0.9193, 0.2157, 0.9862, 0.7957, 0.04074, 0.09158, 0.8907, 0.9105, 0.9924, 0.9992, 0.1549, 0.1466, 0.1242, 0.1918, 0.1889]): _vg.add([_i], _w, 'REPLACE')
_vg = ob_charactermodel_001.vertex_groups.new(name='Bone.006')
for _i, _w in zip([321, 322, 324, 341, 342, 343, 344, 345, 346, 347, 348, 349, 350, 351, 352, 353, 354, 355, 356, 357, 358, 443, 444, 445, 446, 447, 448, 449, 450, 477, 478, 481, 482, 483, 504, 505], [0.03543, 0.2196, 0.6465, 0.9976, 0.998, 1.001, 0.9989, 0.9976, 0.9999, 0.9837, 0.966, 0.9939, 0.9615, 0.9942, 0.9863, 0.7096, 0.7289, 0.6847, 0.4675, 0.435, 0.4872, 0.7119, 0.9991, 0.9808, 1.0, 0.9991, 1.0, 0.6631, 0.6722, 0.1093, 0.08954, 0.8451, 0.8534, 0.8758, 0.8082, 0.8111]): _vg.add([_i], _w, 'REPLACE')
_vg = ob_charactermodel_001.vertex_groups.new(name='Bone.007')
for _i, _w in zip([52, 53, 58, 59, 60, 61, 62, 63, 64, 65, 96, 97, 98, 99, 195, 197, 198, 199, 200, 201, 295, 296, 297, 298, 299, 300, 301, 302, 333, 334, 335, 437, 438, 439, 440, 441, 442, 463, 465, 467, 468, 469], [0.00183, 0.01866, 0.461, 0.5812, 0.1637, 0.1642, 0.08087, 0.09176, 0.04256, 0.0533, 0.6775, 0.7416, 0.1469, 0.1291, 0.05016, 0.1854, 0.04141, 0.6517, 0.172, 0.02241, 0.2832, 0.2742, 0.1021, 0.07673, 0.006381, 0.0174, 0.004619, 0.003778, 0.1405, 0.1107, 0.01507, 0.5224, 0.5316, 0.609, 0.7393, 0.06, 0.08264, 0.0164, 0.1542, 0.5722, 0.6775, 0.03058]): _vg.add([_i], _w, 'REPLACE')
_vg = ob_charactermodel_001.vertex_groups.new(name='Bone.008')
for _i, _w in zip([58, 59, 60, 61, 62, 63, 64, 65, 66, 67, 68, 69, 70, 71, 72, 73, 74, 75, 76, 77, 79, 92, 93, 94, 95, 96, 97, 187, 188, 190, 191, 192, 193, 194, 195, 196, 197, 198, 199, 200, 295, 296, 297, 437, 438, 439, 440, 465, 467, 468], [0.3609, 0.2532, 0.7716, 0.7875, 0.8919, 0.8847, 0.9333, 0.9292, 0.9682, 0.9695, 0.9762, 0.987, 0.9803, 0.9918, 0.862, 0.9617, 0.8628, 0.9577, 0.001471, 0.1134, 0.08686, 0.7403, 0.8401, 0.1346, 0.2798, 0.1208, 0.08708, 0.08511, 0.7748, 0.193, 0.9483, 0.9185, 0.9872, 0.994, 0.9292, 0.9909, 0.7384, 0.9393, 0.1231, 0.01085, 0.08335, 0.06193, 0.01123, 0.1541, 0.126, 0.0635, 0.02076, 0.04802, 0.1847, 0.1336]): _vg.add([_i], _w, 'REPLACE')
_vg = ob_charactermodel_001.vertex_groups.new(name='Bone.009')
for _i, _w in zip([72, 73, 74, 75, 76, 77, 78, 79, 80, 81, 82, 83, 84, 85, 86, 87, 88, 89, 90, 91, 92, 93, 94, 95, 100, 101, 102, 103, 111, 113, 116, 117, 118, 119, 120, 121, 175, 181, 182, 183, 184, 185, 186, 187, 188, 189, 190, 191, 192, 207, 208, 209, 210, 211, 212, 213, 234, 235], [0.1371, 0.02441, 0.1368, 0.03329, 0.9742, 0.8865, 0.9809, 0.9131, 0.998, 0.9938, 0.9988, 0.9886, 0.947, 0.7692, 0.9848, 0.3622, 0.9962, 0.997, 0.9934, 0.9898, 0.2595, 0.1597, 0.8653, 0.72, 0.9986, 0.9991, 0.9984, 0.9981, 0.02526, 0.0178, 0.2906, 0.2731, 0.3162, 0.5329, 0.5648, 0.5131, 0.2911, 0.338, 0.3278, 0.996, 0.9993, 0.9963, 0.9981, 0.9149, 0.225, 0.988, 0.807, 0.05092, 0.08144, 0.9063, 0.8978, 0.9914, 0.9995, 0.1538, 0.1484, 0.1244, 0.1906, 0.1905]): _vg.add([_i], _w, 'REPLACE')
_vg = ob_charactermodel_001.vertex_groups.new(name='Bone.010')
for _i, _w in zip([84, 85, 87, 104, 105, 106, 107, 108, 109, 110, 111, 112, 113, 114, 115, 116, 117, 118, 119, 120, 121, 175, 176, 177, 178, 179, 180, 181, 182, 207, 208, 211, 212, 213, 234, 235], [0.053, 0.2308, 0.6378, 0.9979, 0.9977, 1.0, 0.999, 0.9973, 0.9999, 0.9825, 0.9624, 0.9938, 0.9661, 0.9952, 0.9859, 0.7094, 0.7269, 0.6838, 0.4671, 0.4352, 0.4869, 0.7089, 0.9993, 0.9792, 1.002, 0.9989, 1.0, 0.662, 0.6722, 0.09365, 0.1022, 0.8462, 0.8516, 0.8756, 0.8094, 0.8095]): _vg.add([_i], _w, 'REPLACE')
_m = ob_charactermodel_001.modifiers.new('Armature', 'ARMATURE')
_m.object = ob_armature
ob_armature.location = (0.0, 0.0, 1.947)

# ---- collection membership
col_collection.objects.link(ob_charactermodel_001)
col_collection.objects.link(ob_armature)

# ---- scene / render settings (as saved in the file)
scene.frame_start = 1; scene.frame_end = 240; scene.frame_set(74)
scene.render.engine = 'BLENDER_EEVEE_NEXT'
scene.cycles.use_denoising = False
scene.cycles.samples = 128
scene.cycles.sampling_pattern = 'TABULATED_SOBOL'
scene.cycles.use_adaptive_sampling = False
scene.cycles.use_light_tree = False
scene.view_settings.view_transform = 'Filmic'
bpy.context.view_layer.update()

# ---- added for rendering (the .blend has no active camera and no usable light): camera, sun
cam_auto = bpy.data.cameras.new('AutoCamera')
cam_auto.lens = 50.0
cam_auto.sensor_width = 36.0
cam_auto.clip_end = 1000.0
ob_auto_camera = bpy.data.objects.new('AutoCamera', cam_auto)
scene.collection.objects.link(ob_auto_camera)
ob_auto_camera.location = (3.76987, -4.56361, 4.96828)
ob_auto_camera.rotation_euler = (1.09748, -7.21219e-08, 0.694738)
scene.camera = ob_auto_camera
light_auto_sun = bpy.data.lights.new('AutoSun', 'SUN')
light_auto_sun.energy = 3.0
light_auto_sun.angle = 0.0523599
ob_auto_sun = bpy.data.objects.new('AutoSun', light_auto_sun)
scene.collection.objects.link(ob_auto_sun)
ob_auto_sun.rotation_euler = (0.872665, 0.174533, 0.523599)
bpy.context.view_layer.update()
